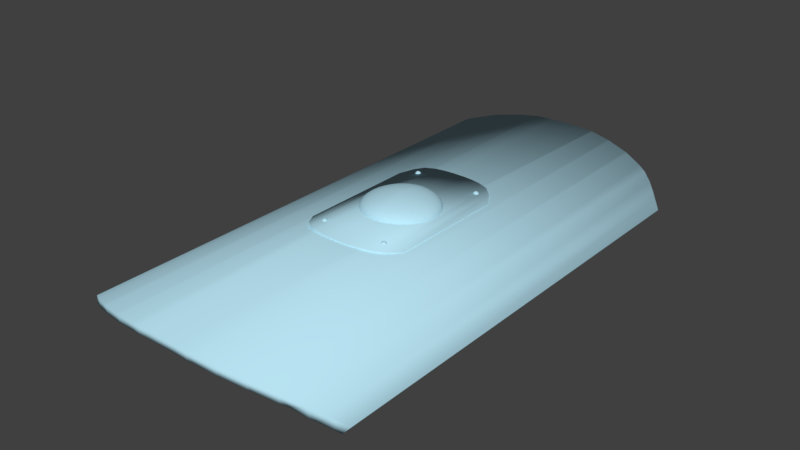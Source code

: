 # Source: Scutum.blend  (saved by Blender 2.77.0; exported with 4.5.12 LTS)
import bpy
from mathutils import Matrix  # noqa: F401  (used for matrix-valued properties, if any)

bpy.ops.wm.read_factory_settings(use_empty=True)
scene = bpy.context.scene
scene.name = 'Bouche'

# ---- collections
col_collection_1 = bpy.data.collections.new('Collection 1'); scene.collection.children.link(col_collection_1)

# ---- materials (node trees are filled in below, after node groups)
mat_weapon_shield_scutum = bpy.data.materials.new('Weapon_Shield_Scutum')
mat_weapon_shield_scutum.alpha_threshold = 0.0
mat_weapon_shield_scutum.use_transparent_shadow = False
mat_weapon_shield_scutum.diffuse_color = (0.4764, 0.7575, 0.8773, 1.0)
mat_weapon_shield_scutum.roughness = 0.5

# ---- material node trees

# ---- world
world_world = bpy.data.worlds.new('World'); scene.world = world_world
world_world.color = (0.05088, 0.05088, 0.05088)
world_world.use_sun_shadow = False
world_world.sun_shadow_jitter_overblur = 0.0
world_world.cycles.sampling_method = 'MANUAL'

# ---- meshes
me_bouche_023 = bpy.data.meshes.new('Bouche.023')
me_bouche_023.from_pydata([(-3.469, 4.358, 1.583), (-3.556, 4.358, 1.525), (-3.614, 4.358, 1.438), (-3.634, 4.358, 1.336), (-3.461, 4.397, 1.583), (-3.542, 4.43, 1.525), (-3.595, 4.452, 1.438), (-3.614, 4.46, 1.336), (-3.439, 4.43, 1.583), (-3.501, 4.491, 1.525), (-3.542, 4.532, 1.438), (-3.556, 4.547, 1.336), (-3.406, 4.452, 1.583), (-3.439, 4.532, 1.525), (-3.461, 4.586, 1.438), (-3.469, 4.605, 1.336), (-3.367, 4.46, 1.583), (-3.367, 4.547, 1.525), (-3.367, 4.605, 1.438), (-3.367, 4.625, 1.336), (-3.328, 4.452, 1.583), (-3.295, 4.532, 1.525), (-3.272, 4.586, 1.438), (-3.265, 4.605, 1.336), (-3.367, 4.358, 1.603), (-3.295, 4.43, 1.583), (-3.233, 4.491, 1.525), (-3.192, 4.532, 1.438), (-3.178, 4.547, 1.336), (-3.272, 4.397, 1.583), (-3.192, 4.43, 1.525), (-3.139, 4.452, 1.438), (-3.12, 4.46, 1.336), (-3.265, 4.358, 1.583), (-3.178, 4.358, 1.525), (-3.12, 4.358, 1.438), (-3.1, 4.358, 1.336), (-3.272, 4.319, 1.583), (-3.192, 4.285, 1.525), (-3.139, 4.263, 1.438), (-3.12, 4.256, 1.336), (-3.295, 4.285, 1.583), (-3.233, 4.224, 1.525), (-3.192, 4.183, 1.438), (-3.178, 4.169, 1.336), (-3.328, 4.263, 1.583), (-3.295, 4.183, 1.525), (-3.272, 4.13, 1.438), (-3.265, 4.111, 1.336), (-3.367, 4.256, 1.583), (-3.367, 4.169, 1.525), (-3.367, 4.111, 1.438), (-3.367, 4.091, 1.336), (-3.406, 4.263, 1.583), (-3.439, 4.183, 1.525), (-3.461, 4.13, 1.438), (-3.469, 4.111, 1.336), (-3.439, 4.285, 1.583), (-3.501, 4.224, 1.525), (-3.542, 4.183, 1.438), (-3.556, 4.169, 1.336), (-3.461, 4.319, 1.583), (-3.542, 4.285, 1.525), (-3.595, 4.263, 1.438), (-3.614, 4.256, 1.336), (2.52, 4.42, 1.583), (2.434, 4.42, 1.525), (2.376, 4.42, 1.438), (2.356, 4.42, 1.336), (2.528, 4.46, 1.583), (2.448, 4.493, 1.525), (2.395, 4.515, 1.438), (2.376, 4.523, 1.336), (2.55, 4.493, 1.583), (2.489, 4.554, 1.525), (2.448, 4.595, 1.438), (2.434, 4.609, 1.336), (2.584, 4.515, 1.583), (2.55, 4.595, 1.525), (2.528, 4.648, 1.438), (2.52, 4.667, 1.336), (2.623, 4.523, 1.583), (2.623, 4.609, 1.525), (2.623, 4.667, 1.438), (2.623, 4.688, 1.336), (2.662, 4.515, 1.583), (2.695, 4.595, 1.525), (2.717, 4.648, 1.438), (2.725, 4.667, 1.336), (2.623, 4.42, 1.603), (2.695, 4.493, 1.583), (2.756, 4.554, 1.525), (2.797, 4.595, 1.438), (2.812, 4.609, 1.336), (2.717, 4.46, 1.583), (2.797, 4.493, 1.525), (2.851, 4.515, 1.438), (2.87, 4.523, 1.336), (2.725, 4.42, 1.583), (2.812, 4.42, 1.525), (2.87, 4.42, 1.438), (2.89, 4.42, 1.336), (2.717, 4.381, 1.583), (2.797, 4.348, 1.525), (2.851, 4.326, 1.438), (2.87, 4.318, 1.336), (2.695, 4.348, 1.583), (2.756, 4.287, 1.525), (2.797, 4.246, 1.438), (2.812, 4.231, 1.336), (2.662, 4.326, 1.583), (2.695, 4.246, 1.525), (2.717, 4.192, 1.438), (2.725, 4.174, 1.336), (2.623, 4.318, 1.583), (2.623, 4.231, 1.525), (2.623, 4.174, 1.438), (2.623, 4.153, 1.336), (2.584, 4.326, 1.583), (2.55, 4.246, 1.525), (2.528, 4.192, 1.438), (2.52, 4.174, 1.336), (2.55, 4.348, 1.583), (2.489, 4.287, 1.525), (2.448, 4.246, 1.438), (2.434, 4.231, 1.336), (2.528, 4.381, 1.583), (2.448, 4.348, 1.525), (2.395, 4.326, 1.438), (2.376, 4.318, 1.336), (-1.115, 10.24, 2.714), (-1.759, 10.24, 2.614), (-2.353, 10.24, 2.468), (-2.873, 10.24, 2.284), (-3.3, 10.24, 2.07), (-3.618, 10.24, 1.831), (-3.813, 10.24, 1.577), (-3.879, 10.24, 1.314), (-1.102, 10.37, 2.714), (-1.734, 10.5, 2.614), (-2.316, 10.61, 2.468), (-2.827, 10.72, 2.284), (-3.245, 10.8, 2.07), (-3.557, 10.86, 1.831), (-3.748, 10.9, 1.577), (-3.813, 10.91, 1.314), (-1.064, 10.5, 2.714), (-1.659, 10.75, 2.615), (-2.207, 10.97, 2.471), (-2.688, 11.17, 2.288), (-3.083, 11.34, 2.074), (-3.376, 11.46, 1.837), (-3.557, 11.53, 1.583), (-3.618, 11.56, 1.32), (-1.002, 10.61, 2.716), (-1.537, 10.97, 2.619), (-2.031, 11.3, 2.478), (-2.464, 11.59, 2.298), (-2.819, 11.83, 2.087), (-3.083, 12.01, 1.851), (-3.245, 12.11, 1.599), (-3.3, 12.15, 1.337), (-0.9183, 10.72, 2.719), (-1.374, 11.17, 2.625), (-1.794, 11.59, 2.488), (-2.162, 11.96, 2.313), (-2.464, 12.26, 2.105), (-2.688, 12.49, 1.872), (-2.827, 12.62, 1.62), (-2.873, 12.67, 1.358), (-0.8168, 10.8, 2.722), (-1.175, 11.34, 2.633), (-1.505, 11.83, 2.501), (-1.794, 12.26, 2.329), (-2.031, 12.62, 2.125), (-2.207, 12.88, 1.894), (-2.316, 13.04, 1.643), (-2.353, 13.1, 1.382), (-0.7009, 10.86, 2.726), (-0.9475, 11.46, 2.642), (-1.175, 12.01, 2.514), (-1.374, 12.49, 2.347), (-1.537, 12.88, 2.145), (-1.659, 13.17, 1.915), (-1.734, 13.35, 1.665), (-1.759, 13.42, 1.404), (-0.5752, 10.9, 2.73), (-0.7009, 11.53, 2.65), (-0.8168, 12.11, 2.526), (-0.9183, 12.62, 2.362), (-1.002, 13.04, 2.162), (-1.064, 13.35, 1.933), (-1.102, 13.55, 1.683), (-1.115, 13.61, 1.422), (-0.4445, 10.91, 2.734), (-0.4445, 11.56, 2.658), (-0.4445, 12.15, 2.538), (-0.4445, 12.67, 2.375), (-0.4445, 13.1, 2.176), (-0.4445, 13.42, 1.946), (-0.4445, 13.61, 1.696), (-0.4445, 13.68, 1.434), (-0.3138, 10.9, 2.73), (-0.1881, 11.53, 2.65), (-0.07222, 12.11, 2.526), (0.02932, 12.62, 2.362), (0.1127, 13.04, 2.162), (0.1746, 13.35, 1.933), (0.2127, 13.55, 1.683), (0.2256, 13.61, 1.422), (-0.1881, 10.86, 2.726), (0.05851, 11.46, 2.642), (0.2858, 12.01, 2.514), (0.4849, 12.49, 2.347), (0.6484, 12.88, 2.145), (0.7699, 13.17, 1.915), (0.8447, 13.35, 1.665), (0.8699, 13.42, 1.404), (-0.07222, 10.8, 2.722), (0.2858, 11.34, 2.633), (0.6157, 11.83, 2.501), (0.9048, 12.26, 2.329), (1.142, 12.62, 2.125), (1.318, 12.88, 1.894), (1.427, 13.04, 1.643), (1.464, 13.1, 1.382), (0.02932, 10.72, 2.719), (0.4849, 11.17, 2.625), (0.9048, 11.59, 2.488), (1.273, 11.96, 2.313), (1.575, 12.26, 2.105), (1.799, 12.49, 1.872), (1.938, 12.62, 1.62), (1.984, 12.67, 1.358), (0.1127, 10.61, 2.716), (0.6484, 10.97, 2.619), (1.142, 11.3, 2.478), (1.575, 11.59, 2.298), (1.93, 11.83, 2.087), (2.194, 12.01, 1.851), (2.356, 12.11, 1.599), (2.411, 12.15, 1.337), (0.1746, 10.5, 2.714), (0.7699, 10.75, 2.615), (1.318, 10.97, 2.471), (1.799, 11.17, 2.288), (2.194, 11.34, 2.074), (2.487, 11.46, 1.837), (2.668, 11.53, 1.583), (2.729, 11.56, 1.32), (0.2127, 10.37, 2.714), (0.8447, 10.5, 2.614), (1.427, 10.61, 2.468), (1.938, 10.72, 2.284), (2.356, 10.8, 2.07), (2.668, 10.86, 1.831), (2.859, 10.9, 1.577), (2.924, 10.91, 1.314), (0.2256, 10.24, 2.714), (0.8699, 10.24, 2.614), (1.464, 10.24, 2.468), (1.984, 10.24, 2.284), (2.411, 10.24, 2.07), (2.729, 10.24, 1.831), (2.924, 10.24, 1.577), (2.99, 10.24, 1.314), (0.2127, 10.11, 2.714), (0.8447, 9.986, 2.614), (1.427, 9.87, 2.468), (1.938, 9.769, 2.284), (2.356, 9.685, 2.07), (2.668, 9.624, 1.831), (2.859, 9.585, 1.577), (2.924, 9.573, 1.314), (0.1746, 9.986, 2.714), (0.7699, 9.74, 2.615), (1.318, 9.512, 2.471), (1.799, 9.313, 2.288), (2.194, 9.15, 2.074), (2.487, 9.028, 1.837), (2.668, 8.953, 1.583), (2.729, 8.928, 1.32), (0.1127, 9.87, 2.716), (0.6484, 9.512, 2.619), (1.142, 9.182, 2.478), (1.575, 8.893, 2.298), (1.93, 8.656, 2.087), (2.194, 8.48, 1.851), (2.356, 8.371, 1.599), (2.411, 8.334, 1.337), (0.02932, 9.769, 2.719), (0.4849, 9.313, 2.625), (0.9048, 8.893, 2.488), (1.273, 8.525, 2.313), (1.575, 8.223, 2.105), (1.799, 7.999, 1.872), (1.938, 7.861, 1.62), (1.984, 7.814, 1.358), (-0.07222, 9.685, 2.722), (0.2858, 9.15, 2.633), (0.6157, 8.656, 2.501), (0.9048, 8.223, 2.329), (1.142, 7.868, 2.125), (1.318, 7.604, 1.894), (1.427, 7.442, 1.643), (1.464, 7.387, 1.382), (-0.1881, 9.624, 2.726), (0.05851, 9.028, 2.642), (0.2858, 8.48, 2.514), (0.4849, 7.999, 2.347), (0.6484, 7.604, 2.145), (0.7699, 7.311, 1.915), (0.8447, 7.13, 1.665), (0.8699, 7.069, 1.404), (-0.3138, 9.585, 2.73), (-0.1881, 8.953, 2.65), (-0.07222, 8.371, 2.526), (0.02932, 7.861, 2.362), (0.1127, 7.442, 2.162), (0.1746, 7.13, 1.933), (0.2127, 6.939, 1.683), (0.2256, 6.874, 1.422), (-0.4445, 9.573, 2.734), (-0.4445, 8.928, 2.658), (-0.4445, 8.334, 2.538), (-0.4445, 7.814, 2.375), (-0.4445, 7.387, 2.176), (-0.4445, 7.069, 1.946), (-0.4445, 6.874, 1.696), (-0.4445, 6.808, 1.434), (-0.5752, 9.585, 2.73), (-0.7009, 8.953, 2.65), (-0.8168, 8.371, 2.526), (-0.9183, 7.861, 2.362), (-1.002, 7.442, 2.162), (-1.064, 7.13, 1.933), (-1.102, 6.939, 1.683), (-1.115, 6.874, 1.422), (-0.7009, 9.624, 2.726), (-0.9475, 9.028, 2.642), (-1.175, 8.48, 2.514), (-1.374, 7.999, 2.347), (-1.537, 7.604, 2.145), (-1.659, 7.311, 1.915), (-1.734, 7.13, 1.665), (-1.759, 7.069, 1.404), (-0.8168, 9.685, 2.722), (-1.175, 9.15, 2.633), (-1.505, 8.656, 2.501), (-1.794, 8.223, 2.329), (-2.031, 7.868, 2.125), (-2.207, 7.604, 1.894), (-2.316, 7.442, 1.643), (-2.353, 7.387, 1.382), (-0.9183, 9.769, 2.719), (-1.374, 9.313, 2.625), (-1.794, 8.893, 2.488), (-2.162, 8.525, 2.313), (-2.464, 8.223, 2.105), (-2.688, 7.999, 1.872), (-2.827, 7.861, 1.62), (-2.873, 7.814, 1.358), (-1.002, 9.87, 2.716), (-1.537, 9.512, 2.619), (-2.031, 9.182, 2.478), (-2.464, 8.893, 2.298), (-2.819, 8.656, 2.087), (-3.083, 8.48, 1.851), (-3.245, 8.371, 1.599), (-3.3, 8.334, 1.337), (-0.4445, 10.24, 2.762), (-1.064, 9.986, 2.714), (-1.659, 9.74, 2.615), (-2.207, 9.512, 2.471), (-2.688, 9.313, 2.288), (-3.083, 9.15, 2.074), (-3.376, 9.028, 1.837), (-3.557, 8.953, 1.583), (-3.618, 8.928, 1.32), (-1.102, 10.11, 2.714), (-1.734, 9.986, 2.614), (-2.316, 9.87, 2.468), (-2.827, 9.769, 2.284), (-3.245, 9.685, 2.07), (-3.557, 9.624, 1.831), (-3.748, 9.585, 1.577), (-3.813, 9.573, 1.314), (-1.033, 2.477, 1.193), (-1.037, 2.432, 1.482), (-1.033, 17.96, 1.193), (-1.037, 18.01, 1.482), (0.1846, 2.477, 1.193), (0.1886, 2.432, 1.482), (0.1846, 17.96, 1.193), (0.1886, 18.01, 1.482), (-1.799, 2.495, 1.489), (-1.799, 17.94, 1.489), (0.9492, 2.495, 1.488), (0.9492, 17.94, 1.488), (-2.732, 2.679, 1.485), (-2.732, 17.76, 1.485), (1.882, 2.679, 1.489), (1.882, 17.76, 1.489), (-3.675, 2.974, 1.41), (-3.675, 17.47, 1.41), (2.826, 2.974, 1.422), (2.826, 17.47, 1.422), (-4.392, 3.618, 1.269), (-4.392, 16.82, 1.269), (3.544, 3.618, 1.288), (3.544, 16.82, 1.288), (-5.038, 4.761, 1.1), (-5.038, 15.68, 1.1), (4.302, 4.742, 1.1), (4.302, 15.7, 1.1), (0.9449, 17.9, 1.19), (0.9448, 2.54, 1.19), (1.876, 17.72, 1.18), (1.867, 2.721, 1.18), (2.791, 17.43, 1.1), (2.799, 3.023, 1.099), (3.495, 16.78, 0.9563), (3.499, 3.668, 0.955), (4.236, 15.65, 0.7589), (4.24, 4.784, 0.7582), (-1.799, 2.544, 1.191), (-1.79, 17.9, 1.192), (-2.719, 2.719, 1.173), (-2.716, 17.71, 1.176), (-3.645, 3.021, 1.082), (-3.649, 17.43, 1.086), (-4.327, 3.661, 0.9362), (-4.336, 16.78, 0.938), (-4.972, 4.754, 0.7609), (-4.969, 15.63, 0.7615), (2.646, 16.09, 1.583), (2.559, 16.09, 1.525), (2.501, 16.09, 1.438), (2.481, 16.09, 1.336), (2.653, 16.13, 1.583), (2.573, 16.17, 1.525), (2.52, 16.19, 1.438), (2.501, 16.2, 1.336), (2.676, 16.17, 1.583), (2.614, 16.23, 1.525), (2.573, 16.27, 1.438), (2.559, 16.28, 1.336), (2.709, 16.19, 1.583), (2.676, 16.27, 1.525), (2.653, 16.32, 1.438), (2.646, 16.34, 1.336), (2.748, 16.2, 1.583), (2.748, 16.28, 1.525), (2.748, 16.34, 1.438), (2.748, 16.36, 1.336), (2.787, 16.19, 1.583), (2.82, 16.27, 1.525), (2.842, 16.32, 1.438), (2.85, 16.34, 1.336), (2.748, 16.09, 1.603), (2.82, 16.17, 1.583), (2.882, 16.23, 1.525), (2.923, 16.27, 1.438), (2.937, 16.28, 1.336), (2.842, 16.13, 1.583), (2.923, 16.17, 1.525), (2.976, 16.19, 1.438), (2.995, 16.2, 1.336), (2.85, 16.09, 1.583), (2.937, 16.09, 1.525), (2.995, 16.09, 1.438), (3.015, 16.09, 1.336), (2.842, 16.06, 1.583), (2.923, 16.02, 1.525), (2.976, 16.0, 1.438), (2.995, 15.99, 1.336), (2.82, 16.02, 1.583), (2.882, 15.96, 1.525), (2.923, 15.92, 1.438), (2.937, 15.91, 1.336), (2.787, 16.0, 1.583), (2.82, 15.92, 1.525), (2.842, 15.87, 1.438), (2.85, 15.85, 1.336), (2.748, 15.99, 1.583), (2.748, 15.91, 1.525), (2.748, 15.85, 1.438), (2.748, 15.83, 1.336), (2.709, 16.0, 1.583), (2.676, 15.92, 1.525), (2.653, 15.87, 1.438), (2.646, 15.85, 1.336), (2.676, 16.02, 1.583), (2.614, 15.96, 1.525), (2.573, 15.92, 1.438), (2.559, 15.91, 1.336), (2.653, 16.06, 1.583), (2.573, 16.02, 1.525), (2.52, 16.0, 1.438), (2.501, 15.99, 1.336), (-3.48, 16.17, 1.583), (-3.566, 16.17, 1.525), (-3.624, 16.17, 1.438), (-3.645, 16.17, 1.336), (-3.472, 16.21, 1.583), (-3.552, 16.24, 1.525), (-3.605, 16.26, 1.438), (-3.624, 16.27, 1.336), (-3.45, 16.24, 1.583), (-3.511, 16.3, 1.525), (-3.552, 16.34, 1.438), (-3.566, 16.36, 1.336), (-3.417, 16.26, 1.583), (-3.45, 16.34, 1.525), (-3.472, 16.4, 1.438), (-3.48, 16.41, 1.336), (-3.377, 16.27, 1.583), (-3.377, 16.36, 1.525), (-3.377, 16.41, 1.438), (-3.377, 16.44, 1.336), (-3.338, 16.26, 1.583), (-3.305, 16.34, 1.525), (-3.283, 16.4, 1.438), (-3.275, 16.41, 1.336), (-3.377, 16.17, 1.603), (-3.305, 16.24, 1.583), (-3.244, 16.3, 1.525), (-3.203, 16.34, 1.438), (-3.188, 16.36, 1.336), (-3.283, 16.21, 1.583), (-3.203, 16.24, 1.525), (-3.149, 16.26, 1.438), (-3.131, 16.27, 1.336), (-3.275, 16.17, 1.583), (-3.188, 16.17, 1.525), (-3.131, 16.17, 1.438), (-3.11, 16.17, 1.336), (-3.283, 16.13, 1.583), (-3.203, 16.1, 1.525), (-3.149, 16.07, 1.438), (-3.131, 16.07, 1.336), (-3.305, 16.1, 1.583), (-3.244, 16.03, 1.525), (-3.203, 15.99, 1.438), (-3.188, 15.98, 1.336), (-3.338, 16.07, 1.583), (-3.305, 15.99, 1.525), (-3.283, 15.94, 1.438), (-3.275, 15.92, 1.336), (-3.377, 16.07, 1.583), (-3.377, 15.98, 1.525), (-3.377, 15.92, 1.438), (-3.377, 15.9, 1.336), (-3.417, 16.07, 1.583), (-3.45, 15.99, 1.525), (-3.472, 15.94, 1.438), (-3.48, 15.92, 1.336), (-3.45, 16.1, 1.583), (-3.511, 16.03, 1.525), (-3.552, 15.99, 1.438), (-3.566, 15.98, 1.336), (-3.472, 16.13, 1.583), (-3.552, 16.1, 1.525), (-3.605, 16.07, 1.438), (-3.624, 16.07, 1.336), (0.3906, 4.683, 0.4863), (0.3913, 5.076, 0.4885), (-0.3973, -0.9215, 0.1368), (-0.3646, -0.7055, -0.4113), (-0.404, -1.105, 0.4392), (-0.3585, -1.036, 0.01987), (-0.4171, -0.2442, -0.6162), (-0.3879, -0.3317, -0.7696), (0.263, -0.2247, -0.6179), (-0.4354, 0.3096, -0.8225), (-0.424, 0.1673, -1.201), (-0.4537, 1.855, -1.437), (-0.4484, 0.8742, -1.368), (-0.4573, 0.9473, -1.008), (0.2637, 1.863, -1.051), (0.2661, 2.76, -0.9464), (-0.4576, 4.383, -0.3829), (0.1726, 4.956, 0.42), (-0.4813, 3.933, -0.6021), (0.1694, 4.291, -0.2581), (0.1598, 4.592, 0.1516), (-0.4919, 3.424, -0.9041), (0.1622, 3.94, -0.6064), (0.1555, 3.506, -1.056), (-0.5263, 2.738, -0.9387), (-0.4802, 2.822, -1.426), (0.2323, -0.6916, -0.4127), (0.2837, -0.5897, -0.2847), (0.2235, 1.868, -1.462), (-0.4821, 4.715, 0.03967), (-0.4981, 4.593, 0.1562), (0.6013, -1.357, 0.8358), (0.5077, -1.011, 0.4557), (0.2739, -1.012, 0.4271), (0.1467, -2.693, 0.8363), (0.3008, -1.267, 0.3992), (0.5017, -1.37, 0.4628), (-0.3803, -1.337, 0.4316), (-0.6488, -1.381, 0.8504), (-0.1514, -2.699, 0.8391), (0.09153, -2.366, 0.4859), (-0.1534, -2.451, 0.4977), (-0.5727, -1.068, 0.4699), (-0.1692, 0.005845, 0.4751), (0.5957, -1.027, 0.8378), (-0.2095, 0.2855, 0.8503), (-0.6587, -1.053, 0.8508), (0.08826, 0.2916, 0.8473), (0.1084, 0.07798, 0.4914), (0.279, -0.9066, 0.1246), (-0.5858, -1.359, 0.4568), (-0.4026, -0.5992, -0.2735), (0.3071, 0.3314, -0.8037), (0.2853, 0.9631, -0.9887), (-0.4743, 1.849, -1.062), (-0.6922, 5.067, 0.5133), (-0.779, 5.031, 0.8706), (-0.3281, 6.141, 0.5214), (0.4768, 5.055, 0.8591), (-0.0733, 6.079, 0.5096), (-0.773, 4.7, 0.87), (-0.3282, 6.367, 0.8715), (-0.4585, 5.029, 0.4474), (-0.03047, 6.374, 0.8687), (-0.2708, 3.388, 0.8589), (0.4834, 4.726, 0.8582), (0.0288, 3.398, 0.8551), (-0.6967, 4.703, 0.4914), (-0.5092, 4.769, 0.4669), (-0.2207, 3.773, 0.5313), (0.04566, 3.706, 0.5282), (0.1557, 4.675, 0.4277), (-0.4768, 4.279, -0.2527), (0.1937, 3.435, -0.9076), (0.2327, -1.014, 0.01969), (0.221, -0.3034, -0.7584), (0.2454, 0.8939, -1.4), (0.2793, 0.1618, -1.263), (0.1951, 2.834, -1.407), (-0.4459, 3.496, -1.056), (0.1401, 4.707, 0.04624), (0.1392, 4.394, -0.3874), (0.1372, 4.025, -0.747), (-0.4504, 4.023, -0.7532), (-1.444, 34.45, 0.6859), (-2.428, -14.91, 0.6327), (-2.651, -14.9, 0.6207), (2.851, 34.45, 0.5922), (1.118, -14.91, 0.6859), (-5.217, 34.13, 0.2898), (-5.044, 34.18, 0.3154), (2.851, -14.82, 0.5922), (-7.249, -13.98, -0.07159), (4.891, 34.13, 0.2898), (-9.688, -12.9, -0.7933), (-9.688, 32.53, -0.7933), (7.06, 33.55, -0.09601), (6.923, -13.98, -0.07159), (-10.77, -12.26, -1.555), (-11.11, 31.57, -1.8), (-10.77, 31.89, -1.555), (8.855, 32.83, -0.6397), (-11.95, -11.19, -2.528), (-12.3, -10.86, -2.841), (-12.3, 30.49, -2.841), (-11.95, 30.82, -2.528), (10.44, 31.89, -1.555), (10.79, 31.57, -1.8), (10.79, -11.95, -1.8), (11.98, 30.49, -2.841), (11.62, -11.19, -2.528), (-3.182, 34.45, 1.247), (-3.185, 34.45, 1.247), (-3.185, -14.82, 1.247), (-2.651, -14.9, 1.276), (1.118, -14.91, 1.341), (-7.501, -13.87, 0.5188), (4.718, -14.55, 0.9802), (4.938, -14.49, 0.9486), (4.718, 34.18, 0.9802), (-9.181, -13.2, 0.02073), (6.923, -13.98, 0.5673), (6.923, 33.6, 0.5673), (8.855, -13.2, 0.02073), (9.646, -12.74, -0.2137), (9.646, 32.36, -0.2137), (-12.71, 30.11, -2.344), (-12.71, -10.49, -2.344), (-11.95, -11.19, -1.673), (10.44, -12.26, -0.7692), (11.17, 31.23, -1.277), (12.39, 30.11, -2.344), (11.62, 30.82, -1.673), (-1.444, 34.45, 1.341), (-3.177, 34.45, 0.5922), (-3.182, 34.45, 1.031), (-1.444, -14.91, 1.341), (-2.428, -14.91, 1.288), (1.118, 34.45, 1.341), (1.118, 34.45, 0.6859), (-1.444, -14.91, 0.6859), (-3.177, -14.82, 0.5922), (-3.182, 34.45, 0.5914), (-5.044, 34.18, 0.9802), (-5.264, 34.12, 0.9486), (-5.264, -14.49, 0.9486), (-5.044, -14.55, 0.9802), (2.857, 34.45, 1.031), (2.857, 34.45, 1.247), (-5.044, -14.55, 0.3154), (-5.217, -14.5, 0.2898), (2.102, -14.91, 1.288), (2.325, -14.9, 1.276), (2.859, -14.82, 1.247), (2.859, 34.45, 1.247), (-7.249, 33.6, 0.5673), (-7.501, 33.5, 0.5188), (-7.249, -13.98, 0.5673), (2.857, 34.45, 0.5914), (2.325, -14.9, 0.6207), (2.102, -14.91, 0.6327), (-7.386, -13.92, -0.09601), (-7.386, 33.55, -0.09601), (-7.249, 33.6, -0.07158), (4.938, 34.12, 0.9486), (-9.181, 32.83, 0.02073), (-9.972, 32.36, -0.2137), (-9.972, -12.74, -0.2137), (4.718, 34.18, 0.3154), (4.891, -14.5, 0.2898), (4.718, -14.55, 0.3154), (-9.181, -13.2, -0.6397), (-9.181, 32.83, -0.6397), (7.175, -13.87, 0.5188), (7.175, 33.5, 0.5188), (-10.77, 31.89, -0.7692), (-11.49, 31.23, -1.277), (-11.49, -11.6, -1.277), (-10.77, -12.26, -0.7692), (6.923, 33.6, -0.07159), (7.06, -13.92, -0.09601), (-11.11, -11.95, -1.8), (8.855, 32.83, 0.02073), (-11.95, 30.82, -1.673), (9.362, 32.53, -0.7933), (9.362, -12.9, -0.7933), (8.855, -13.2, -0.6397), (11.17, -11.6, -1.277), (10.44, 31.89, -0.7692), (10.44, -12.26, -1.555), (11.62, -11.19, -1.673), (12.39, -10.49, -2.344), (11.62, 30.82, -2.528), (11.98, -10.86, -2.841)], [], [(2, 1, 5, 6), (0, 24, 4), (3, 2, 6, 7), (1, 0, 4, 5), (7, 6, 10, 11), (5, 4, 8, 9), (6, 5, 9, 10), (4, 24, 8), (10, 9, 13, 14), (8, 24, 12), (11, 10, 14, 15), (9, 8, 12, 13), (14, 13, 17, 18), (12, 24, 16), (15, 14, 18, 19), (13, 12, 16, 17), (19, 18, 22, 23), (17, 16, 20, 21), (18, 17, 21, 22), (16, 24, 20), (23, 22, 27, 28), (21, 20, 25, 26), (22, 21, 26, 27), (20, 24, 25), (27, 26, 30, 31), (25, 24, 29), (28, 27, 31, 32), (26, 25, 29, 30), (31, 30, 34, 35), (29, 24, 33), (32, 31, 35, 36), (30, 29, 33, 34), (36, 35, 39, 40), (34, 33, 37, 38), (35, 34, 38, 39), (33, 24, 37), (38, 37, 41, 42), (39, 38, 42, 43), (37, 24, 41), (40, 39, 43, 44), (43, 42, 46, 47), (41, 24, 45), (44, 43, 47, 48), (42, 41, 45, 46), (45, 24, 49), (48, 47, 51, 52), (46, 45, 49, 50), (47, 46, 50, 51), (52, 51, 55, 56), (50, 49, 53, 54), (51, 50, 54, 55), (49, 24, 53), (55, 54, 58, 59), (53, 24, 57), (56, 55, 59, 60), (54, 53, 57, 58), (59, 58, 62, 63), (57, 24, 61), (60, 59, 63, 64), (58, 57, 61, 62), (64, 63, 2, 3), (62, 61, 0, 1), (63, 62, 1, 2), (61, 24, 0), (67, 66, 70, 71), (65, 89, 69), (68, 67, 71, 72), (66, 65, 69, 70), (72, 71, 75, 76), (70, 69, 73, 74), (71, 70, 74, 75), (69, 89, 73), (75, 74, 78, 79), (73, 89, 77), (76, 75, 79, 80), (74, 73, 77, 78), (79, 78, 82, 83), (77, 89, 81), (80, 79, 83, 84), (78, 77, 81, 82), (84, 83, 87, 88), (82, 81, 85, 86), (83, 82, 86, 87), (81, 89, 85), (88, 87, 92, 93), (86, 85, 90, 91), (87, 86, 91, 92), (85, 89, 90), (92, 91, 95, 96), (90, 89, 94), (93, 92, 96, 97), (91, 90, 94, 95), (96, 95, 99, 100), (94, 89, 98), (97, 96, 100, 101), (95, 94, 98, 99), (101, 100, 104, 105), (99, 98, 102, 103), (100, 99, 103, 104), (98, 89, 102), (103, 102, 106, 107), (104, 103, 107, 108), (102, 89, 106), (105, 104, 108, 109), (108, 107, 111, 112), (106, 89, 110), (109, 108, 112, 113), (107, 106, 110, 111), (110, 89, 114), (113, 112, 116, 117), (111, 110, 114, 115), (112, 111, 115, 116), (117, 116, 120, 121), (115, 114, 118, 119), (116, 115, 119, 120), (114, 89, 118), (120, 119, 123, 124), (118, 89, 122), (121, 120, 124, 125), (119, 118, 122, 123), (124, 123, 127, 128), (122, 89, 126), (125, 124, 128, 129), (123, 122, 126, 127), (129, 128, 67, 68), (127, 126, 65, 66), (128, 127, 66, 67), (126, 89, 65), (136, 135, 143, 144), (137, 136, 144, 145), (130, 370, 138), (131, 130, 138, 139), (132, 131, 139, 140), (133, 132, 140, 141), (134, 133, 141, 142), (135, 134, 142, 143), (143, 142, 150, 151), (144, 143, 151, 152), (145, 144, 152, 153), (138, 370, 146), (139, 138, 146, 147), (140, 139, 147, 148), (141, 140, 148, 149), (142, 141, 149, 150), (147, 146, 154, 155), (148, 147, 155, 156), (149, 148, 156, 157), (150, 149, 157, 158), (151, 150, 158, 159), (152, 151, 159, 160), (153, 152, 160, 161), (146, 370, 154), (159, 158, 166, 167), (160, 159, 167, 168), (161, 160, 168, 169), (154, 370, 162), (155, 154, 162, 163), (156, 155, 163, 164), (157, 156, 164, 165), (158, 157, 165, 166), (164, 163, 171, 172), (165, 164, 172, 173), (166, 165, 173, 174), (167, 166, 174, 175), (168, 167, 175, 176), (169, 168, 176, 177), (162, 370, 170), (163, 162, 170, 171), (176, 175, 183, 184), (177, 176, 184, 185), (170, 370, 178), (171, 170, 178, 179), (172, 171, 179, 180), (173, 172, 180, 181), (174, 173, 181, 182), (175, 174, 182, 183), (181, 180, 188, 189), (182, 181, 189, 190), (183, 182, 190, 191), (184, 183, 191, 192), (185, 184, 192, 193), (178, 370, 186), (179, 178, 186, 187), (180, 179, 187, 188), (193, 192, 200, 201), (186, 370, 194), (187, 186, 194, 195), (188, 187, 195, 196), (189, 188, 196, 197), (190, 189, 197, 198), (191, 190, 198, 199), (192, 191, 199, 200), (197, 196, 204, 205), (198, 197, 205, 206), (199, 198, 206, 207), (200, 199, 207, 208), (201, 200, 208, 209), (194, 370, 202), (195, 194, 202, 203), (196, 195, 203, 204), (209, 208, 216, 217), (202, 370, 210), (203, 202, 210, 211), (204, 203, 211, 212), (205, 204, 212, 213), (206, 205, 213, 214), (207, 206, 214, 215), (208, 207, 215, 216), (214, 213, 221, 222), (215, 214, 222, 223), (216, 215, 223, 224), (217, 216, 224, 225), (210, 370, 218), (211, 210, 218, 219), (212, 211, 219, 220), (213, 212, 220, 221), (218, 370, 226), (219, 218, 226, 227), (220, 219, 227, 228), (221, 220, 228, 229), (222, 221, 229, 230), (223, 222, 230, 231), (224, 223, 231, 232), (225, 224, 232, 233), (230, 229, 237, 238), (231, 230, 238, 239), (232, 231, 239, 240), (233, 232, 240, 241), (226, 370, 234), (227, 226, 234, 235), (228, 227, 235, 236), (229, 228, 236, 237), (235, 234, 242, 243), (236, 235, 243, 244), (237, 236, 244, 245), (238, 237, 245, 246), (239, 238, 246, 247), (240, 239, 247, 248), (241, 240, 248, 249), (234, 370, 242), (247, 246, 254, 255), (248, 247, 255, 256), (249, 248, 256, 257), (242, 370, 250), (243, 242, 250, 251), (244, 243, 251, 252), (245, 244, 252, 253), (246, 245, 253, 254), (252, 251, 259, 260), (253, 252, 260, 261), (254, 253, 261, 262), (255, 254, 262, 263), (256, 255, 263, 264), (257, 256, 264, 265), (250, 370, 258), (251, 250, 258, 259), (264, 263, 271, 272), (265, 264, 272, 273), (258, 370, 266), (259, 258, 266, 267), (260, 259, 267, 268), (261, 260, 268, 269), (262, 261, 269, 270), (263, 262, 270, 271), (268, 267, 275, 276), (269, 268, 276, 277), (270, 269, 277, 278), (271, 270, 278, 279), (272, 271, 279, 280), (273, 272, 280, 281), (266, 370, 274), (267, 266, 274, 275), (280, 279, 287, 288), (281, 280, 288, 289), (274, 370, 282), (275, 274, 282, 283), (276, 275, 283, 284), (277, 276, 284, 285), (278, 277, 285, 286), (279, 278, 286, 287), (285, 284, 292, 293), (286, 285, 293, 294), (287, 286, 294, 295), (288, 287, 295, 296), (289, 288, 296, 297), (282, 370, 290), (283, 282, 290, 291), (284, 283, 291, 292), (297, 296, 304, 305), (290, 370, 298), (291, 290, 298, 299), (292, 291, 299, 300), (293, 292, 300, 301), (294, 293, 301, 302), (295, 294, 302, 303), (296, 295, 303, 304), (301, 300, 308, 309), (302, 301, 309, 310), (303, 302, 310, 311), (304, 303, 311, 312), (305, 304, 312, 313), (298, 370, 306), (299, 298, 306, 307), (300, 299, 307, 308), (313, 312, 320, 321), (306, 370, 314), (307, 306, 314, 315), (308, 307, 315, 316), (309, 308, 316, 317), (310, 309, 317, 318), (311, 310, 318, 319), (312, 311, 319, 320), (318, 317, 325, 326), (319, 318, 326, 327), (320, 319, 327, 328), (321, 320, 328, 329), (314, 370, 322), (315, 314, 322, 323), (316, 315, 323, 324), (317, 316, 324, 325), (323, 322, 330, 331), (324, 323, 331, 332), (325, 324, 332, 333), (326, 325, 333, 334), (327, 326, 334, 335), (328, 327, 335, 336), (329, 328, 336, 337), (322, 370, 330), (335, 334, 342, 343), (336, 335, 343, 344), (337, 336, 344, 345), (330, 370, 338), (331, 330, 338, 339), (332, 331, 339, 340), (333, 332, 340, 341), (334, 333, 341, 342), (339, 338, 346, 347), (340, 339, 347, 348), (341, 340, 348, 349), (342, 341, 349, 350), (343, 342, 350, 351), (344, 343, 351, 352), (345, 344, 352, 353), (338, 370, 346), (351, 350, 358, 359), (352, 351, 359, 360), (353, 352, 360, 361), (346, 370, 354), (347, 346, 354, 355), (348, 347, 355, 356), (349, 348, 356, 357), (350, 349, 357, 358), (356, 355, 363, 364), (357, 356, 364, 365), (358, 357, 365, 366), (359, 358, 366, 367), (360, 359, 367, 368), (361, 360, 368, 369), (354, 370, 362), (355, 354, 362, 363), (368, 367, 376, 377), (369, 368, 377, 378), (362, 370, 371), (363, 362, 371, 372), (364, 363, 372, 373), (365, 364, 373, 374), (366, 365, 374, 375), (367, 366, 375, 376), (373, 372, 380, 381), (374, 373, 381, 382), (375, 374, 382, 383), (376, 375, 383, 384), (377, 376, 384, 385), (378, 377, 385, 386), (371, 370, 379), (372, 371, 379, 380), (385, 384, 135, 136), (386, 385, 136, 137), (379, 370, 130), (380, 379, 130, 131), (381, 380, 131, 132), (382, 381, 132, 133), (383, 382, 133, 134), (384, 383, 134, 135), (390, 394, 393, 389), (392, 388, 387, 391), (392, 394, 390, 388), (394, 392, 397, 398), (388, 390, 396, 395), (398, 397, 401, 402), (395, 396, 400, 399), (402, 401, 405, 406), (399, 400, 404, 403), (406, 405, 409, 410), (403, 404, 408, 407), (410, 409, 413, 414), (407, 408, 412, 411), (397, 416, 418, 401), (393, 394, 398, 415), (392, 391, 416, 397), (415, 398, 402, 417), (401, 418, 420, 405), (417, 402, 406, 419), (409, 422, 424, 413), (405, 420, 422, 409), (419, 406, 410, 421), (414, 413, 424, 423), (421, 410, 414, 423), (396, 426, 428, 400), (390, 389, 426, 396), (387, 388, 395, 425), (425, 395, 399, 427), (404, 430, 432, 408), (400, 428, 430, 404), (427, 399, 403, 429), (431, 407, 411, 433), (429, 403, 407, 431), (411, 412, 434, 433), (408, 432, 434, 412), (437, 436, 440, 441), (435, 459, 439), (438, 437, 441, 442), (436, 435, 439, 440), (442, 441, 445, 446), (440, 439, 443, 444), (441, 440, 444, 445), (439, 459, 443), (445, 444, 448, 449), (443, 459, 447), (446, 445, 449, 450), (444, 443, 447, 448), (449, 448, 452, 453), (447, 459, 451), (450, 449, 453, 454), (448, 447, 451, 452), (454, 453, 457, 458), (452, 451, 455, 456), (453, 452, 456, 457), (451, 459, 455), (458, 457, 462, 463), (456, 455, 460, 461), (457, 456, 461, 462), (455, 459, 460), (462, 461, 465, 466), (460, 459, 464), (463, 462, 466, 467), (461, 460, 464, 465), (466, 465, 469, 470), (464, 459, 468), (467, 466, 470, 471), (465, 464, 468, 469), (471, 470, 474, 475), (469, 468, 472, 473), (470, 469, 473, 474), (468, 459, 472), (473, 472, 476, 477), (474, 473, 477, 478), (472, 459, 476), (475, 474, 478, 479), (478, 477, 481, 482), (476, 459, 480), (479, 478, 482, 483), (477, 476, 480, 481), (480, 459, 484), (483, 482, 486, 487), (481, 480, 484, 485), (482, 481, 485, 486), (487, 486, 490, 491), (485, 484, 488, 489), (486, 485, 489, 490), (484, 459, 488), (490, 489, 493, 494), (488, 459, 492), (491, 490, 494, 495), (489, 488, 492, 493), (494, 493, 497, 498), (492, 459, 496), (495, 494, 498, 499), (493, 492, 496, 497), (499, 498, 437, 438), (497, 496, 435, 436), (498, 497, 436, 437), (496, 459, 435), (502, 501, 505, 506), (500, 524, 504), (503, 502, 506, 507), (501, 500, 504, 505), (507, 506, 510, 511), (505, 504, 508, 509), (506, 505, 509, 510), (504, 524, 508), (510, 509, 513, 514), (508, 524, 512), (511, 510, 514, 515), (509, 508, 512, 513), (514, 513, 517, 518), (512, 524, 516), (515, 514, 518, 519), (513, 512, 516, 517), (519, 518, 522, 523), (517, 516, 520, 521), (518, 517, 521, 522), (516, 524, 520), (523, 522, 527, 528), (521, 520, 525, 526), (522, 521, 526, 527), (520, 524, 525), (527, 526, 530, 531), (525, 524, 529), (528, 527, 531, 532), (526, 525, 529, 530), (531, 530, 534, 535), (529, 524, 533), (532, 531, 535, 536), (530, 529, 533, 534), (536, 535, 539, 540), (534, 533, 537, 538), (535, 534, 538, 539), (533, 524, 537), (538, 537, 541, 542), (539, 538, 542, 543), (537, 524, 541), (540, 539, 543, 544), (543, 542, 546, 547), (541, 524, 545), (544, 543, 547, 548), (542, 541, 545, 546), (545, 524, 549), (548, 547, 551, 552), (546, 545, 549, 550), (547, 546, 550, 551), (552, 551, 555, 556), (550, 549, 553, 554), (551, 550, 554, 555), (549, 524, 553), (555, 554, 558, 559), (553, 524, 557), (556, 555, 559, 560), (554, 553, 557, 558), (559, 558, 562, 563), (557, 524, 561), (560, 559, 563, 564), (558, 557, 561, 562), (564, 563, 502, 503), (562, 561, 500, 501), (563, 562, 501, 502), (561, 524, 500), (604, 606, 605), (623, 565, 566), (567, 568, 570), (591, 640, 573), (612, 613, 608), (598, 600, 614), (567, 570, 569), (569, 570, 602), (614, 639, 592), (616, 568, 567), (616, 572, 568), (592, 591, 573), (571, 572, 616), (571, 575, 572), (573, 640, 617), (574, 575, 571), (574, 577, 575), (617, 642, 618), (578, 577, 574), (578, 576, 577), (618, 641, 579), (619, 576, 578), (579, 643, 580), (580, 588, 638), (633, 594, 595), (595, 581, 637), (585, 582, 636), (585, 645, 582), (637, 648, 583), (584, 645, 585), (584, 646, 645), (583, 644, 586), (587, 646, 584), (587, 647, 646), (586, 590, 589), (586, 644, 590), (638, 647, 587), (638, 588, 647), (589, 576, 619), (589, 590, 576), (600, 639, 614), (639, 591, 592), (640, 642, 617), (642, 641, 618), (641, 593, 579), (593, 643, 579), (643, 588, 580), (627, 594, 633), (594, 581, 595), (581, 648, 637), (648, 644, 583), (601, 596, 599), (601, 597, 596), (601, 598, 597), (601, 600, 598), (599, 605, 601), (599, 604, 605), (605, 600, 601), (605, 602, 600), (596, 597, 609), (604, 603, 606), (606, 615, 605), (606, 603, 615), (615, 603, 611), (615, 602, 605), (611, 607, 615), (611, 610, 607), (607, 569, 615), (607, 610, 608), (608, 569, 607), (608, 610, 612), (612, 609, 613), (613, 597, 608), (609, 597, 613), (597, 598, 608), (598, 569, 608), (598, 614, 567), (567, 569, 598), (569, 602, 615), (614, 616, 567), (614, 592, 616), (592, 571, 616), (592, 573, 571), (573, 574, 571), (573, 617, 574), (617, 578, 574), (617, 618, 578), (618, 619, 578), (618, 579, 619), (579, 580, 619), (580, 589, 619), (620, 625, 621), (620, 632, 625), (620, 633, 632), (620, 627, 633), (621, 622, 620), (621, 626, 622), (622, 624, 620), (625, 632, 629), (626, 624, 622), (626, 628, 624), (624, 627, 620), (624, 582, 627), (628, 566, 624), (628, 623, 566), (566, 582, 624), (623, 630, 565), (565, 636, 566), (565, 635, 634), (634, 631, 629), (634, 636, 565), (634, 635, 631), (629, 632, 634), (632, 633, 634), (631, 635, 630), (633, 636, 634), (595, 636, 633), (595, 585, 636), (595, 637, 585), (636, 582, 566), (630, 635, 565), (637, 584, 585), (637, 583, 584), (583, 587, 584), (583, 586, 587), (586, 638, 587), (586, 589, 638), (638, 589, 580), (602, 639, 600), (602, 570, 639), (570, 591, 639), (570, 568, 591), (568, 640, 591), (568, 572, 640), (572, 642, 640), (572, 575, 642), (575, 641, 642), (575, 577, 641), (577, 593, 641), (577, 576, 593), (593, 590, 643), (576, 590, 593), (643, 644, 588), (590, 644, 643), (627, 645, 594), (582, 645, 627), (645, 646, 594), (646, 581, 594), (646, 647, 581), (647, 648, 581), (647, 588, 648), (588, 644, 648), (649, 705, 650, 651, 706, 699), (705, 649, 704, 653), (699, 706, 714, 715, 654, 655, 707), (653, 704, 652, 656, 724, 725), (654, 715, 657, 726, 727, 728), (656, 652, 723, 733, 658, 734, 735), (727, 726, 736, 659, 660, 737), (734, 658, 744, 661, 745, 662), (660, 659, 663, 746, 664, 665), (745, 661, 666, 749, 750, 751), (664, 746, 667, 668, 669, 670), (750, 749, 671, 672, 673, 754), (673, 672, 757, 674, 758, 675), (701, 698, 676, 677, 678, 679, 702), (680, 703, 698, 701), (678, 677, 708, 709, 710, 711), (703, 680, 716, 717, 718, 719, 713), (710, 709, 720, 721, 681, 722), (719, 718, 682, 683, 729, 684), (681, 721, 730, 731, 732, 685), (729, 683, 686, 738, 739, 687), (732, 731, 740, 741, 742, 743), (739, 738, 688, 689, 690, 747), (742, 741, 748, 691, 692, 693), (690, 689, 694, 752, 695, 753), (695, 752, 755, 756, 696, 697), (676, 698, 649, 699, 700), (698, 703, 704, 649), (700, 699, 707), (650, 705, 701, 702), (712, 652, 704, 703, 713), (680, 701, 705, 653), (723, 652, 712), (716, 680, 653, 725), (692, 691, 669, 668), (696, 756, 758, 674), (684, 733, 723, 712, 713, 719), (733, 684, 729, 687, 744, 658), (744, 687, 739, 747, 666, 661), (666, 747, 690, 753, 671, 749), (671, 753, 695, 697, 757, 672), (757, 697, 696, 674), (755, 675, 758, 756), (675, 755, 752, 694, 754, 673), (754, 694, 689, 688, 751, 750), (751, 688, 738, 686, 662, 745), (662, 686, 683, 682, 735, 734), (735, 682, 718, 717, 724, 656), (724, 717, 716, 725), (679, 651, 650, 702), (651, 679, 678, 711, 714, 706), (714, 711, 710, 722, 657, 715), (657, 722, 681, 685, 736, 726), (736, 685, 732, 743, 663, 659), (663, 743, 742, 693, 667, 746), (667, 693, 692, 668), (748, 670, 669, 691), (670, 748, 741, 740, 665, 664), (665, 740, 731, 730, 737, 660), (737, 730, 721, 720, 728, 727), (728, 720, 709, 708, 655, 654), (655, 708, 677, 676, 700, 707)])
me_bouche_023.polygons.foreach_set('use_smooth', [True] * 761)
_uv = me_bouche_023.uv_layers.new(name='UVMap')
_uv.uv.foreach_set('vector', [0.755, 0.3466, 0.7592, 0.3224, 0.7755, 0.3218, 0.7803, 0.3461, 0.763, 0.3012, 0.7663, 0.2814, 0.7708, 0.3011, 0.7489, 0.3785, 0.755, 0.3466, 0.7803, 0.3461, 0.7865, 0.3785, 0.7592, 0.3224, 0.763, 0.3012, 0.7708, 0.3011, 0.7755, 0.3218, 0.7865, 0.3785, 0.7803, 0.3461, 0.8039, 0.336, 0.822, 0.3642, 0.7755, 0.3218, 0.7708, 0.3011, 0.778, 0.2978, 0.7901, 0.3151, 0.7803, 0.3461, 0.7755, 0.3218, 0.7901, 0.3151, 0.8039, 0.336, 0.7708, 0.3011, 0.7663, 0.2814, 0.778, 0.2978, 0.8039, 0.336, 0.7901, 0.3151, 0.8011, 0.3034, 0.822, 0.3175, 0.778, 0.2978, 0.7663, 0.2814, 0.7833, 0.2921, 0.822, 0.3642, 0.8039, 0.336, 0.822, 0.3175, 0.8501, 0.337, 0.7901, 0.3151, 0.778, 0.2978, 0.7833, 0.2921, 0.8011, 0.3034, 0.822, 0.3175, 0.8011, 0.3034, 0.8066, 0.2884, 0.8317, 0.2931, 0.7833, 0.2921, 0.7663, 0.2814, 0.786, 0.2848, 0.8501, 0.337, 0.822, 0.3175, 0.8317, 0.2931, 0.8659, 0.3003, 0.8011, 0.3034, 0.7833, 0.2921, 0.786, 0.2848, 0.8066, 0.2884, 0.8659, 0.3003, 0.8317, 0.2931, 0.8307, 0.2671, 0.866, 0.2593, 0.8066, 0.2884, 0.786, 0.2848, 0.786, 0.2769, 0.8068, 0.2723, 0.8317, 0.2931, 0.8066, 0.2884, 0.8068, 0.2723, 0.8307, 0.2671, 0.786, 0.2848, 0.7663, 0.2814, 0.786, 0.2769, 0.866, 0.2593, 0.8307, 0.2671, 0.8208, 0.2435, 0.8479, 0.2232, 0.8068, 0.2723, 0.786, 0.2769, 0.7827, 0.2698, 0.8, 0.2576, 0.8307, 0.2671, 0.8068, 0.2723, 0.8, 0.2576, 0.8208, 0.2435, 0.786, 0.2769, 0.7663, 0.2814, 0.7827, 0.2698, 0.8208, 0.2435, 0.8, 0.2576, 0.7881, 0.2465, 0.8022, 0.2253, 0.7827, 0.2698, 0.7663, 0.2814, 0.7769, 0.2645, 0.8479, 0.2232, 0.8208, 0.2435, 0.8022, 0.2253, 0.8191, 0.1982, 0.8, 0.2576, 0.7827, 0.2698, 0.7769, 0.2645, 0.7881, 0.2465, 0.8022, 0.2253, 0.7881, 0.2465, 0.773, 0.2409, 0.778, 0.2163, 0.7769, 0.2645, 0.7663, 0.2814, 0.7697, 0.2617, 0.8191, 0.1982, 0.8022, 0.2253, 0.778, 0.2163, 0.7844, 0.184, 0.7881, 0.2465, 0.7769, 0.2645, 0.7697, 0.2617, 0.773, 0.2409, 0.7844, 0.184, 0.778, 0.2163, 0.7522, 0.2167, 0.746, 0.1838, 0.773, 0.2409, 0.7697, 0.2617, 0.7619, 0.2618, 0.7571, 0.2414, 0.778, 0.2163, 0.773, 0.2409, 0.7571, 0.2414, 0.7522, 0.2167, 0.7697, 0.2617, 0.7663, 0.2814, 0.7619, 0.2618, 0.7571, 0.2414, 0.7619, 0.2618, 0.7546, 0.2649, 0.7427, 0.248, 0.7522, 0.2167, 0.7571, 0.2414, 0.7427, 0.248, 0.7283, 0.227, 0.7619, 0.2618, 0.7663, 0.2814, 0.7546, 0.2649, 0.746, 0.1838, 0.7522, 0.2167, 0.7283, 0.227, 0.7098, 0.1985, 0.7283, 0.227, 0.7427, 0.248, 0.7313, 0.2593, 0.7102, 0.2457, 0.7546, 0.2649, 0.7663, 0.2814, 0.7493, 0.2707, 0.7098, 0.1985, 0.7283, 0.227, 0.7102, 0.2457, 0.6817, 0.2263, 0.7427, 0.248, 0.7546, 0.2649, 0.7493, 0.2707, 0.7313, 0.2593, 0.7493, 0.2707, 0.7663, 0.2814, 0.7466, 0.2781, 0.6817, 0.2263, 0.7102, 0.2457, 0.7008, 0.2702, 0.6663, 0.2633, 0.7313, 0.2593, 0.7493, 0.2707, 0.7466, 0.2781, 0.7259, 0.2745, 0.7102, 0.2457, 0.7313, 0.2593, 0.7259, 0.2745, 0.7008, 0.2702, 0.6663, 0.2633, 0.7008, 0.2702, 0.702, 0.2962, 0.6666, 0.3045, 0.7259, 0.2745, 0.7466, 0.2781, 0.7467, 0.2859, 0.7259, 0.2907, 0.7008, 0.2702, 0.7259, 0.2745, 0.7259, 0.2907, 0.702, 0.2962, 0.7466, 0.2781, 0.7663, 0.2814, 0.7467, 0.2859, 0.702, 0.2962, 0.7259, 0.2907, 0.7328, 0.3052, 0.7122, 0.32, 0.7467, 0.2859, 0.7663, 0.2814, 0.7498, 0.2931, 0.6666, 0.3045, 0.702, 0.2962, 0.7122, 0.32, 0.6854, 0.3406, 0.7259, 0.2907, 0.7467, 0.2859, 0.7498, 0.2931, 0.7328, 0.3052, 0.7122, 0.32, 0.7328, 0.3052, 0.7442, 0.3163, 0.731, 0.3379, 0.7498, 0.2931, 0.7663, 0.2814, 0.7556, 0.2985, 0.6854, 0.3406, 0.7122, 0.32, 0.731, 0.3379, 0.7145, 0.3651, 0.7328, 0.3052, 0.7498, 0.2931, 0.7556, 0.2985, 0.7442, 0.3163, 0.7145, 0.3651, 0.731, 0.3379, 0.755, 0.3466, 0.7489, 0.3785, 0.7442, 0.3163, 0.7556, 0.2985, 0.763, 0.3012, 0.7592, 0.3224, 0.731, 0.3379, 0.7442, 0.3163, 0.7592, 0.3224, 0.755, 0.3466, 0.7556, 0.2985, 0.7663, 0.2814, 0.763, 0.3012, 0.8051, 0.3339, 0.791, 0.3136, 0.8018, 0.3018, 0.8226, 0.3153, 0.7787, 0.2963, 0.7675, 0.2799, 0.7842, 0.2907, 0.8257, 0.3606, 0.8051, 0.3339, 0.8226, 0.3153, 0.8506, 0.3317, 0.791, 0.3136, 0.7787, 0.2963, 0.7842, 0.2907, 0.8018, 0.3018, 0.8506, 0.3317, 0.8226, 0.3153, 0.832, 0.2916, 0.8626, 0.2968, 0.8018, 0.3018, 0.7842, 0.2907, 0.7871, 0.2835, 0.8073, 0.2872, 0.8226, 0.3153, 0.8018, 0.3018, 0.8073, 0.2872, 0.832, 0.2916, 0.7842, 0.2907, 0.7675, 0.2799, 0.7871, 0.2835, 0.832, 0.2916, 0.8073, 0.2872, 0.8073, 0.2715, 0.8312, 0.2663, 0.7871, 0.2835, 0.7675, 0.2799, 0.7869, 0.2758, 0.8626, 0.2968, 0.832, 0.2916, 0.8312, 0.2663, 0.8626, 0.2604, 0.8073, 0.2872, 0.7871, 0.2835, 0.7869, 0.2758, 0.8073, 0.2715, 0.8312, 0.2663, 0.8073, 0.2715, 0.8014, 0.2567, 0.8215, 0.2433, 0.7869, 0.2758, 0.7675, 0.2799, 0.7839, 0.2686, 0.8626, 0.2604, 0.8312, 0.2663, 0.8215, 0.2433, 0.8489, 0.2259, 0.8073, 0.2715, 0.7869, 0.2758, 0.7839, 0.2686, 0.8014, 0.2567, 0.8489, 0.2259, 0.8215, 0.2433, 0.8038, 0.2255, 0.823, 0.1987, 0.8014, 0.2567, 0.7839, 0.2686, 0.7783, 0.2633, 0.7898, 0.2457, 0.8215, 0.2433, 0.8014, 0.2567, 0.7898, 0.2457, 0.8038, 0.2255, 0.7839, 0.2686, 0.7675, 0.2799, 0.7783, 0.2633, 0.823, 0.1987, 0.8038, 0.2255, 0.7804, 0.2156, 0.7881, 0.1829, 0.7898, 0.2457, 0.7783, 0.2633, 0.7711, 0.2602, 0.7751, 0.2398, 0.8038, 0.2255, 0.7898, 0.2457, 0.7751, 0.2398, 0.7804, 0.2156, 0.7783, 0.2633, 0.7675, 0.2799, 0.7711, 0.2602, 0.7804, 0.2156, 0.7751, 0.2398, 0.7594, 0.2401, 0.7546, 0.2155, 0.7711, 0.2602, 0.7675, 0.2799, 0.7633, 0.2604, 0.7881, 0.1829, 0.7804, 0.2156, 0.7546, 0.2155, 0.7489, 0.1817, 0.7751, 0.2398, 0.7711, 0.2602, 0.7633, 0.2604, 0.7594, 0.2401, 0.7546, 0.2155, 0.7594, 0.2401, 0.7445, 0.2459, 0.731, 0.2256, 0.7633, 0.2604, 0.7675, 0.2799, 0.7562, 0.2635, 0.7489, 0.1817, 0.7546, 0.2155, 0.731, 0.2256, 0.7115, 0.1962, 0.7594, 0.2401, 0.7633, 0.2604, 0.7562, 0.2635, 0.7445, 0.2459, 0.7115, 0.1962, 0.731, 0.2256, 0.7122, 0.2433, 0.685, 0.2255, 0.7445, 0.2459, 0.7562, 0.2635, 0.7508, 0.2691, 0.7335, 0.2574, 0.731, 0.2256, 0.7445, 0.2459, 0.7335, 0.2574, 0.7122, 0.2433, 0.7562, 0.2635, 0.7675, 0.2799, 0.7508, 0.2691, 0.7335, 0.2574, 0.7508, 0.2691, 0.7477, 0.2762, 0.7271, 0.272, 0.7122, 0.2433, 0.7335, 0.2574, 0.7271, 0.272, 0.7026, 0.2674, 0.7508, 0.2691, 0.7675, 0.2799, 0.7477, 0.2762, 0.685, 0.2255, 0.7122, 0.2433, 0.7026, 0.2674, 0.6703, 0.2603, 0.7026, 0.2674, 0.7271, 0.272, 0.7269, 0.2882, 0.7026, 0.293, 0.7477, 0.2762, 0.7675, 0.2799, 0.7479, 0.2841, 0.6703, 0.2603, 0.7026, 0.2674, 0.7026, 0.293, 0.6695, 0.2985, 0.7271, 0.272, 0.7477, 0.2762, 0.7479, 0.2841, 0.7269, 0.2882, 0.7479, 0.2841, 0.7675, 0.2799, 0.751, 0.2912, 0.6695, 0.2985, 0.7026, 0.293, 0.7123, 0.3168, 0.6833, 0.3348, 0.7269, 0.2882, 0.7479, 0.2841, 0.751, 0.2912, 0.7335, 0.3032, 0.7026, 0.293, 0.7269, 0.2882, 0.7335, 0.3032, 0.7123, 0.3168, 0.6833, 0.3348, 0.7123, 0.3168, 0.7308, 0.3352, 0.7105, 0.364, 0.7335, 0.3032, 0.751, 0.2912, 0.7566, 0.2968, 0.7451, 0.3144, 0.7123, 0.3168, 0.7335, 0.3032, 0.7451, 0.3144, 0.7308, 0.3352, 0.751, 0.2912, 0.7675, 0.2799, 0.7566, 0.2968, 0.7308, 0.3352, 0.7451, 0.3144, 0.7601, 0.3201, 0.7551, 0.3446, 0.7566, 0.2968, 0.7675, 0.2799, 0.7639, 0.2995, 0.7105, 0.364, 0.7308, 0.3352, 0.7551, 0.3446, 0.7485, 0.3809, 0.7451, 0.3144, 0.7566, 0.2968, 0.7639, 0.2995, 0.7601, 0.3201, 0.7551, 0.3446, 0.7601, 0.3201, 0.7761, 0.3196, 0.7813, 0.3445, 0.7639, 0.2995, 0.7675, 0.2799, 0.7716, 0.2993, 0.7485, 0.3809, 0.7551, 0.3446, 0.7813, 0.3445, 0.7901, 0.3784, 0.7601, 0.3201, 0.7639, 0.2995, 0.7716, 0.2993, 0.7761, 0.3196, 0.7901, 0.3784, 0.7813, 0.3445, 0.8051, 0.3339, 0.8257, 0.3606, 0.7761, 0.3196, 0.7716, 0.2993, 0.7787, 0.2963, 0.791, 0.3136, 0.7813, 0.3445, 0.7761, 0.3196, 0.791, 0.3136, 0.8051, 0.3339, 0.7716, 0.2993, 0.7675, 0.2799, 0.7787, 0.2963, 0.6747, 0.2718, 0.6831, 0.2727, 0.683, 0.2889, 0.6745, 0.2896, 0.6672, 0.271, 0.6747, 0.2718, 0.6745, 0.2896, 0.667, 0.2901, 0.7499, 0.2795, 0.7662, 0.2812, 0.7499, 0.2827, 0.734, 0.2779, 0.7499, 0.2795, 0.7499, 0.2827, 0.734, 0.2842, 0.719, 0.2764, 0.734, 0.2779, 0.734, 0.2842, 0.7189, 0.2857, 0.7053, 0.275, 0.719, 0.2764, 0.7189, 0.2857, 0.7052, 0.2869, 0.6933, 0.2738, 0.7053, 0.275, 0.7052, 0.2869, 0.6932, 0.288, 0.6831, 0.2727, 0.6933, 0.2738, 0.6932, 0.288, 0.683, 0.2889, 0.683, 0.2889, 0.6932, 0.288, 0.6959, 0.302, 0.686, 0.3048, 0.6745, 0.2896, 0.683, 0.2889, 0.686, 0.3048, 0.6778, 0.3071, 0.667, 0.2901, 0.6745, 0.2896, 0.6778, 0.3071, 0.6704, 0.3091, 0.7499, 0.2827, 0.7662, 0.2812, 0.7505, 0.2859, 0.734, 0.2842, 0.7499, 0.2827, 0.7505, 0.2859, 0.7352, 0.2905, 0.7189, 0.2857, 0.734, 0.2842, 0.7352, 0.2905, 0.7207, 0.2948, 0.7052, 0.2869, 0.7189, 0.2857, 0.7207, 0.2948, 0.7075, 0.2987, 0.6932, 0.288, 0.7052, 0.2869, 0.7075, 0.2987, 0.6959, 0.302, 0.7352, 0.2905, 0.7505, 0.2859, 0.7517, 0.2888, 0.7376, 0.2963, 0.7207, 0.2948, 0.7352, 0.2905, 0.7376, 0.2963, 0.7243, 0.3033, 0.7075, 0.2987, 0.7207, 0.2948, 0.7243, 0.3033, 0.7121, 0.3097, 0.6959, 0.302, 0.7075, 0.2987, 0.7121, 0.3097, 0.7014, 0.3153, 0.686, 0.3048, 0.6959, 0.302, 0.7014, 0.3153, 0.6922, 0.3199, 0.6778, 0.3071, 0.686, 0.3048, 0.6922, 0.3199, 0.6845, 0.3237, 0.6704, 0.3091, 0.6778, 0.3071, 0.6845, 0.3237, 0.6777, 0.3271, 0.7505, 0.2859, 0.7662, 0.2812, 0.7517, 0.2888, 0.6922, 0.3199, 0.7014, 0.3153, 0.7094, 0.3272, 0.7013, 0.3335, 0.6845, 0.3237, 0.6922, 0.3199, 0.7013, 0.3335, 0.6945, 0.3387, 0.6777, 0.3271, 0.6845, 0.3237, 0.6945, 0.3387, 0.6884, 0.3433, 0.7517, 0.2888, 0.7662, 0.2812, 0.7535, 0.2915, 0.7376, 0.2963, 0.7517, 0.2888, 0.7535, 0.2915, 0.7411, 0.3016, 0.7243, 0.3033, 0.7376, 0.2963, 0.7411, 0.3016, 0.7295, 0.3111, 0.7121, 0.3097, 0.7243, 0.3033, 0.7295, 0.3111, 0.7188, 0.3197, 0.7014, 0.3153, 0.7121, 0.3097, 0.7188, 0.3197, 0.7094, 0.3272, 0.7295, 0.3111, 0.7411, 0.3016, 0.7456, 0.306, 0.736, 0.3176, 0.7188, 0.3197, 0.7295, 0.3111, 0.736, 0.3176, 0.7273, 0.3281, 0.7094, 0.3272, 0.7188, 0.3197, 0.7273, 0.3281, 0.7195, 0.3373, 0.7013, 0.3335, 0.7094, 0.3272, 0.7195, 0.3373, 0.7129, 0.3451, 0.6945, 0.3387, 0.7013, 0.3335, 0.7129, 0.3451, 0.7072, 0.3515, 0.6884, 0.3433, 0.6945, 0.3387, 0.7072, 0.3515, 0.7021, 0.3573, 0.7535, 0.2915, 0.7662, 0.2812, 0.7558, 0.2938, 0.7411, 0.3016, 0.7535, 0.2915, 0.7558, 0.2938, 0.7456, 0.306, 0.7072, 0.3515, 0.7129, 0.3451, 0.7266, 0.3541, 0.7223, 0.3616, 0.7021, 0.3573, 0.7072, 0.3515, 0.7223, 0.3616, 0.7184, 0.3683, 0.7558, 0.2938, 0.7662, 0.2812, 0.7584, 0.2956, 0.7456, 0.306, 0.7558, 0.2938, 0.7584, 0.2956, 0.7509, 0.3095, 0.736, 0.3176, 0.7456, 0.306, 0.7509, 0.3095, 0.7438, 0.3227, 0.7273, 0.3281, 0.736, 0.3176, 0.7438, 0.3227, 0.7373, 0.3347, 0.7195, 0.3373, 0.7273, 0.3281, 0.7373, 0.3347, 0.7315, 0.3452, 0.7129, 0.3451, 0.7195, 0.3373, 0.7315, 0.3452, 0.7266, 0.3541, 0.7373, 0.3347, 0.7438, 0.3227, 0.7524, 0.3262, 0.7484, 0.3392, 0.7315, 0.3452, 0.7373, 0.3347, 0.7484, 0.3392, 0.7448, 0.3506, 0.7266, 0.3541, 0.7315, 0.3452, 0.7448, 0.3506, 0.7418, 0.3603, 0.7223, 0.3616, 0.7266, 0.3541, 0.7418, 0.3603, 0.7391, 0.3686, 0.7184, 0.3683, 0.7223, 0.3616, 0.7391, 0.3686, 0.7367, 0.3759, 0.7584, 0.2956, 0.7662, 0.2812, 0.7614, 0.2968, 0.7509, 0.3095, 0.7584, 0.2956, 0.7614, 0.2968, 0.7567, 0.3119, 0.7438, 0.3227, 0.7509, 0.3095, 0.7567, 0.3119, 0.7524, 0.3262, 0.7367, 0.3759, 0.7391, 0.3686, 0.757, 0.372, 0.7563, 0.3799, 0.7614, 0.2968, 0.7662, 0.2812, 0.7645, 0.2974, 0.7567, 0.3119, 0.7614, 0.2968, 0.7645, 0.2974, 0.7629, 0.3132, 0.7524, 0.3262, 0.7567, 0.3119, 0.7629, 0.3132, 0.7615, 0.3279, 0.7484, 0.3392, 0.7524, 0.3262, 0.7615, 0.3279, 0.7601, 0.3414, 0.7448, 0.3506, 0.7484, 0.3392, 0.7601, 0.3414, 0.7589, 0.3532, 0.7418, 0.3603, 0.7448, 0.3506, 0.7589, 0.3532, 0.7579, 0.3634, 0.7391, 0.3686, 0.7418, 0.3603, 0.7579, 0.3634, 0.757, 0.372, 0.7601, 0.3414, 0.7615, 0.3279, 0.7707, 0.328, 0.772, 0.3416, 0.7589, 0.3532, 0.7601, 0.3414, 0.772, 0.3416, 0.7732, 0.3534, 0.7579, 0.3634, 0.7589, 0.3532, 0.7732, 0.3534, 0.7743, 0.3636, 0.757, 0.372, 0.7579, 0.3634, 0.7743, 0.3636, 0.7753, 0.3722, 0.7563, 0.3799, 0.757, 0.372, 0.7753, 0.3722, 0.7763, 0.3799, 0.7645, 0.2974, 0.7662, 0.2812, 0.7677, 0.2974, 0.7629, 0.3132, 0.7645, 0.2974, 0.7677, 0.2974, 0.7693, 0.3132, 0.7615, 0.3279, 0.7629, 0.3132, 0.7693, 0.3132, 0.7707, 0.328, 0.7763, 0.3799, 0.7753, 0.3722, 0.7931, 0.3687, 0.7956, 0.376, 0.7677, 0.2974, 0.7662, 0.2812, 0.7709, 0.2968, 0.7693, 0.3132, 0.7677, 0.2974, 0.7709, 0.2968, 0.7755, 0.312, 0.7707, 0.328, 0.7693, 0.3132, 0.7755, 0.312, 0.7798, 0.3263, 0.772, 0.3416, 0.7707, 0.328, 0.7798, 0.3263, 0.7838, 0.3394, 0.7732, 0.3534, 0.772, 0.3416, 0.7838, 0.3394, 0.7873, 0.3508, 0.7743, 0.3636, 0.7732, 0.3534, 0.7873, 0.3508, 0.7904, 0.3605, 0.7753, 0.3722, 0.7743, 0.3636, 0.7904, 0.3605, 0.7931, 0.3687, 0.7873, 0.3508, 0.7838, 0.3394, 0.7949, 0.3349, 0.8006, 0.3454, 0.7904, 0.3605, 0.7873, 0.3508, 0.8006, 0.3454, 0.8056, 0.3543, 0.7931, 0.3687, 0.7904, 0.3605, 0.8056, 0.3543, 0.8098, 0.3618, 0.7956, 0.376, 0.7931, 0.3687, 0.8098, 0.3618, 0.8137, 0.3684, 0.7709, 0.2968, 0.7662, 0.2812, 0.7739, 0.2956, 0.7755, 0.312, 0.7709, 0.2968, 0.7739, 0.2956, 0.7813, 0.3097, 0.7798, 0.3263, 0.7755, 0.312, 0.7813, 0.3097, 0.7884, 0.3229, 0.7838, 0.3394, 0.7798, 0.3263, 0.7884, 0.3229, 0.7949, 0.3349, 0.7739, 0.2956, 0.7662, 0.2812, 0.7765, 0.2938, 0.7813, 0.3097, 0.7739, 0.2956, 0.7765, 0.2938, 0.7866, 0.3062, 0.7884, 0.3229, 0.7813, 0.3097, 0.7866, 0.3062, 0.7962, 0.3178, 0.7949, 0.3349, 0.7884, 0.3229, 0.7962, 0.3178, 0.8049, 0.3283, 0.8006, 0.3454, 0.7949, 0.3349, 0.8049, 0.3283, 0.8126, 0.3376, 0.8056, 0.3543, 0.8006, 0.3454, 0.8126, 0.3376, 0.8192, 0.3453, 0.8098, 0.3618, 0.8056, 0.3543, 0.8192, 0.3453, 0.8248, 0.3518, 0.8137, 0.3684, 0.8098, 0.3618, 0.8248, 0.3518, 0.8299, 0.3575, 0.8126, 0.3376, 0.8049, 0.3283, 0.8134, 0.32, 0.8228, 0.3275, 0.8192, 0.3453, 0.8126, 0.3376, 0.8228, 0.3275, 0.8308, 0.3339, 0.8248, 0.3518, 0.8192, 0.3453, 0.8308, 0.3339, 0.8375, 0.3391, 0.8299, 0.3575, 0.8248, 0.3518, 0.8375, 0.3391, 0.8435, 0.3438, 0.7765, 0.2938, 0.7662, 0.2812, 0.7788, 0.2916, 0.7866, 0.3062, 0.7765, 0.2938, 0.7788, 0.2916, 0.7911, 0.3017, 0.7962, 0.3178, 0.7866, 0.3062, 0.7911, 0.3017, 0.8028, 0.3113, 0.8049, 0.3283, 0.7962, 0.3178, 0.8028, 0.3113, 0.8134, 0.32, 0.7911, 0.3017, 0.7788, 0.2916, 0.7806, 0.2889, 0.7947, 0.2965, 0.8028, 0.3113, 0.7911, 0.3017, 0.7947, 0.2965, 0.808, 0.3036, 0.8134, 0.32, 0.8028, 0.3113, 0.808, 0.3036, 0.8201, 0.3101, 0.8228, 0.3275, 0.8134, 0.32, 0.8201, 0.3101, 0.8308, 0.3157, 0.8308, 0.3339, 0.8228, 0.3275, 0.8308, 0.3157, 0.8398, 0.3204, 0.8375, 0.3391, 0.8308, 0.3339, 0.8398, 0.3204, 0.8474, 0.3243, 0.8435, 0.3438, 0.8375, 0.3391, 0.8474, 0.3243, 0.8541, 0.3277, 0.7788, 0.2916, 0.7662, 0.2812, 0.7806, 0.2889, 0.8398, 0.3204, 0.8308, 0.3157, 0.8362, 0.3026, 0.846, 0.3055, 0.8474, 0.3243, 0.8398, 0.3204, 0.846, 0.3055, 0.8542, 0.308, 0.8541, 0.3277, 0.8474, 0.3243, 0.8542, 0.308, 0.8613, 0.3101, 0.7806, 0.2889, 0.7662, 0.2812, 0.7818, 0.286, 0.7947, 0.2965, 0.7806, 0.2889, 0.7818, 0.286, 0.7971, 0.2906, 0.808, 0.3036, 0.7947, 0.2965, 0.7971, 0.2906, 0.8115, 0.295, 0.8201, 0.3101, 0.808, 0.3036, 0.8115, 0.295, 0.8247, 0.2991, 0.8308, 0.3157, 0.8201, 0.3101, 0.8247, 0.2991, 0.8362, 0.3026, 0.8115, 0.295, 0.7971, 0.2906, 0.7984, 0.2844, 0.8134, 0.286, 0.8247, 0.2991, 0.8115, 0.295, 0.8134, 0.286, 0.827, 0.2874, 0.8362, 0.3026, 0.8247, 0.2991, 0.827, 0.2874, 0.839, 0.2886, 0.846, 0.3055, 0.8362, 0.3026, 0.839, 0.2886, 0.8492, 0.2897, 0.8542, 0.308, 0.846, 0.3055, 0.8492, 0.2897, 0.8576, 0.2907, 0.8613, 0.3101, 0.8542, 0.308, 0.8576, 0.2907, 0.8651, 0.2915, 0.7818, 0.286, 0.7662, 0.2812, 0.7825, 0.2828, 0.7971, 0.2906, 0.7818, 0.286, 0.7825, 0.2828, 0.7984, 0.2844, 0.8576, 0.2907, 0.8492, 0.2897, 0.8493, 0.2735, 0.8579, 0.2729, 0.8651, 0.2915, 0.8576, 0.2907, 0.8579, 0.2729, 0.8654, 0.2723, 0.7825, 0.2828, 0.7662, 0.2812, 0.7825, 0.2796, 0.7984, 0.2844, 0.7825, 0.2828, 0.7825, 0.2796, 0.7984, 0.2781, 0.8134, 0.286, 0.7984, 0.2844, 0.7984, 0.2781, 0.8134, 0.2767, 0.827, 0.2874, 0.8134, 0.286, 0.8134, 0.2767, 0.8271, 0.2754, 0.839, 0.2886, 0.827, 0.2874, 0.8271, 0.2754, 0.8391, 0.2744, 0.8492, 0.2897, 0.839, 0.2886, 0.8391, 0.2744, 0.8493, 0.2735, 0.8134, 0.2767, 0.7984, 0.2781, 0.7972, 0.2719, 0.8116, 0.2676, 0.8271, 0.2754, 0.8134, 0.2767, 0.8116, 0.2676, 0.8248, 0.2637, 0.8391, 0.2744, 0.8271, 0.2754, 0.8248, 0.2637, 0.8365, 0.2603, 0.8493, 0.2735, 0.8391, 0.2744, 0.8365, 0.2603, 0.8464, 0.2576, 0.8579, 0.2729, 0.8493, 0.2735, 0.8464, 0.2576, 0.8546, 0.2553, 0.8654, 0.2723, 0.8579, 0.2729, 0.8546, 0.2553, 0.862, 0.2533, 0.7825, 0.2796, 0.7662, 0.2812, 0.7819, 0.2764, 0.7984, 0.2781, 0.7825, 0.2796, 0.7819, 0.2764, 0.7972, 0.2719, 0.8546, 0.2553, 0.8464, 0.2576, 0.8402, 0.2424, 0.8479, 0.2386, 0.862, 0.2533, 0.8546, 0.2553, 0.8479, 0.2386, 0.8548, 0.2353, 0.7819, 0.2764, 0.7662, 0.2812, 0.7806, 0.2735, 0.7972, 0.2719, 0.7819, 0.2764, 0.7806, 0.2735, 0.7947, 0.266, 0.8116, 0.2676, 0.7972, 0.2719, 0.7947, 0.266, 0.8081, 0.259, 0.8248, 0.2637, 0.8116, 0.2676, 0.8081, 0.259, 0.8203, 0.2526, 0.8365, 0.2603, 0.8248, 0.2637, 0.8203, 0.2526, 0.831, 0.2471, 0.8464, 0.2576, 0.8365, 0.2603, 0.831, 0.2471, 0.8402, 0.2424, 0.8203, 0.2526, 0.8081, 0.259, 0.8029, 0.2513, 0.8136, 0.2427, 0.831, 0.2471, 0.8203, 0.2526, 0.8136, 0.2427, 0.823, 0.2351, 0.8402, 0.2424, 0.831, 0.2471, 0.823, 0.2351, 0.8311, 0.2288, 0.8479, 0.2386, 0.8402, 0.2424, 0.8311, 0.2288, 0.8379, 0.2236, 0.8548, 0.2353, 0.8479, 0.2386, 0.8379, 0.2236, 0.8441, 0.219, 0.7806, 0.2735, 0.7662, 0.2812, 0.7789, 0.2708, 0.7947, 0.266, 0.7806, 0.2735, 0.7789, 0.2708, 0.7912, 0.2607, 0.8081, 0.259, 0.7947, 0.266, 0.7912, 0.2607, 0.8029, 0.2513, 0.8441, 0.219, 0.8379, 0.2236, 0.8252, 0.2108, 0.8303, 0.205, 0.7789, 0.2708, 0.7662, 0.2812, 0.7766, 0.2685, 0.7912, 0.2607, 0.7789, 0.2708, 0.7766, 0.2685, 0.7867, 0.2563, 0.8029, 0.2513, 0.7912, 0.2607, 0.7867, 0.2563, 0.7963, 0.2447, 0.8136, 0.2427, 0.8029, 0.2513, 0.7963, 0.2447, 0.8051, 0.2342, 0.823, 0.2351, 0.8136, 0.2427, 0.8051, 0.2342, 0.8128, 0.225, 0.8311, 0.2288, 0.823, 0.2351, 0.8128, 0.225, 0.8195, 0.2172, 0.8379, 0.2236, 0.8311, 0.2288, 0.8195, 0.2172, 0.8252, 0.2108, 0.8051, 0.2342, 0.7963, 0.2447, 0.7886, 0.2396, 0.7951, 0.2276, 0.8128, 0.225, 0.8051, 0.2342, 0.7951, 0.2276, 0.8009, 0.2171, 0.8195, 0.2172, 0.8128, 0.225, 0.8009, 0.2171, 0.8058, 0.2081, 0.8252, 0.2108, 0.8195, 0.2172, 0.8058, 0.2081, 0.8101, 0.2007, 0.8303, 0.205, 0.8252, 0.2108, 0.8101, 0.2007, 0.814, 0.194, 0.7766, 0.2685, 0.7662, 0.2812, 0.7739, 0.2668, 0.7867, 0.2563, 0.7766, 0.2685, 0.7739, 0.2668, 0.7815, 0.2528, 0.7963, 0.2447, 0.7867, 0.2563, 0.7815, 0.2528, 0.7886, 0.2396, 0.814, 0.194, 0.8101, 0.2007, 0.7933, 0.1937, 0.7957, 0.1863, 0.7739, 0.2668, 0.7662, 0.2812, 0.771, 0.2655, 0.7815, 0.2528, 0.7739, 0.2668, 0.771, 0.2655, 0.7756, 0.2504, 0.7886, 0.2396, 0.7815, 0.2528, 0.7756, 0.2504, 0.78, 0.2361, 0.7951, 0.2276, 0.7886, 0.2396, 0.78, 0.2361, 0.784, 0.2231, 0.8009, 0.2171, 0.7951, 0.2276, 0.784, 0.2231, 0.7875, 0.2117, 0.8058, 0.2081, 0.8009, 0.2171, 0.7875, 0.2117, 0.7906, 0.2019, 0.8101, 0.2007, 0.8058, 0.2081, 0.7906, 0.2019, 0.7933, 0.1937, 0.7875, 0.2117, 0.784, 0.2231, 0.7722, 0.2209, 0.7734, 0.209, 0.7906, 0.2019, 0.7875, 0.2117, 0.7734, 0.209, 0.7744, 0.1989, 0.7933, 0.1937, 0.7906, 0.2019, 0.7744, 0.1989, 0.7753, 0.1903, 0.7957, 0.1863, 0.7933, 0.1937, 0.7753, 0.1903, 0.7761, 0.1824, 0.771, 0.2655, 0.7662, 0.2812, 0.7678, 0.2649, 0.7756, 0.2504, 0.771, 0.2655, 0.7678, 0.2649, 0.7694, 0.2492, 0.78, 0.2361, 0.7756, 0.2504, 0.7694, 0.2492, 0.7709, 0.2344, 0.784, 0.2231, 0.78, 0.2361, 0.7709, 0.2344, 0.7722, 0.2209, 0.7694, 0.2492, 0.7678, 0.2649, 0.7646, 0.2649, 0.7631, 0.2491, 0.7709, 0.2344, 0.7694, 0.2492, 0.7631, 0.2491, 0.7616, 0.2343, 0.7722, 0.2209, 0.7709, 0.2344, 0.7616, 0.2343, 0.7603, 0.2207, 0.7734, 0.209, 0.7722, 0.2209, 0.7603, 0.2207, 0.7591, 0.2088, 0.7744, 0.1989, 0.7734, 0.209, 0.7591, 0.2088, 0.758, 0.1987, 0.7753, 0.1903, 0.7744, 0.1989, 0.758, 0.1987, 0.757, 0.1901, 0.7761, 0.1824, 0.7753, 0.1903, 0.757, 0.1901, 0.7561, 0.1824, 0.7678, 0.2649, 0.7662, 0.2812, 0.7646, 0.2649, 0.758, 0.1987, 0.7591, 0.2088, 0.745, 0.2115, 0.7419, 0.2018, 0.757, 0.1901, 0.758, 0.1987, 0.7419, 0.2018, 0.7392, 0.1936, 0.7561, 0.1824, 0.757, 0.1901, 0.7392, 0.1936, 0.7367, 0.1863, 0.7646, 0.2649, 0.7662, 0.2812, 0.7615, 0.2655, 0.7631, 0.2491, 0.7646, 0.2649, 0.7615, 0.2655, 0.7569, 0.2503, 0.7616, 0.2343, 0.7631, 0.2491, 0.7569, 0.2503, 0.7525, 0.236, 0.7603, 0.2207, 0.7616, 0.2343, 0.7525, 0.236, 0.7486, 0.2229, 0.7591, 0.2088, 0.7603, 0.2207, 0.7486, 0.2229, 0.745, 0.2115, 0.7569, 0.2503, 0.7615, 0.2655, 0.7585, 0.2667, 0.751, 0.2527, 0.7525, 0.236, 0.7569, 0.2503, 0.751, 0.2527, 0.7439, 0.2394, 0.7486, 0.2229, 0.7525, 0.236, 0.7439, 0.2394, 0.7374, 0.2274, 0.745, 0.2115, 0.7486, 0.2229, 0.7374, 0.2274, 0.7317, 0.2169, 0.7419, 0.2018, 0.745, 0.2115, 0.7317, 0.2169, 0.7267, 0.208, 0.7392, 0.1936, 0.7419, 0.2018, 0.7267, 0.208, 0.7224, 0.2005, 0.7367, 0.1863, 0.7392, 0.1936, 0.7224, 0.2005, 0.7186, 0.1939, 0.7615, 0.2655, 0.7662, 0.2812, 0.7585, 0.2667, 0.7267, 0.208, 0.7317, 0.2169, 0.7197, 0.2248, 0.7131, 0.217, 0.7224, 0.2005, 0.7267, 0.208, 0.7131, 0.217, 0.7074, 0.2105, 0.7186, 0.1939, 0.7224, 0.2005, 0.7074, 0.2105, 0.7024, 0.2048, 0.7585, 0.2667, 0.7662, 0.2812, 0.7558, 0.2685, 0.751, 0.2527, 0.7585, 0.2667, 0.7558, 0.2685, 0.7457, 0.2561, 0.7439, 0.2394, 0.751, 0.2527, 0.7457, 0.2561, 0.7362, 0.2445, 0.7374, 0.2274, 0.7439, 0.2394, 0.7362, 0.2445, 0.7274, 0.234, 0.7317, 0.2169, 0.7374, 0.2274, 0.7274, 0.234, 0.7197, 0.2248, 0.7362, 0.2445, 0.7457, 0.2561, 0.7412, 0.2606, 0.7296, 0.2511, 0.7274, 0.234, 0.7362, 0.2445, 0.7296, 0.2511, 0.7189, 0.2424, 0.7197, 0.2248, 0.7274, 0.234, 0.7189, 0.2424, 0.7095, 0.2348, 0.7131, 0.217, 0.7197, 0.2248, 0.7095, 0.2348, 0.7015, 0.2285, 0.7074, 0.2105, 0.7131, 0.217, 0.7015, 0.2285, 0.6948, 0.2232, 0.7024, 0.2048, 0.7074, 0.2105, 0.6948, 0.2232, 0.6887, 0.2186, 0.7558, 0.2685, 0.7662, 0.2812, 0.7535, 0.2707, 0.7457, 0.2561, 0.7558, 0.2685, 0.7535, 0.2707, 0.7412, 0.2606, 0.6948, 0.2232, 0.7015, 0.2285, 0.6925, 0.242, 0.6849, 0.2381, 0.6887, 0.2186, 0.6948, 0.2232, 0.6849, 0.2381, 0.6781, 0.2347, 0.7535, 0.2707, 0.7662, 0.2812, 0.7517, 0.2734, 0.7412, 0.2606, 0.7535, 0.2707, 0.7517, 0.2734, 0.7377, 0.2659, 0.7296, 0.2511, 0.7412, 0.2606, 0.7377, 0.2659, 0.7244, 0.2587, 0.7189, 0.2424, 0.7296, 0.2511, 0.7244, 0.2587, 0.7122, 0.2523, 0.7095, 0.2348, 0.7189, 0.2424, 0.7122, 0.2523, 0.7016, 0.2467, 0.7015, 0.2285, 0.7095, 0.2348, 0.7016, 0.2467, 0.6925, 0.242, 0.7244, 0.2587, 0.7377, 0.2659, 0.7352, 0.2717, 0.7208, 0.2673, 0.7122, 0.2523, 0.7244, 0.2587, 0.7208, 0.2673, 0.7077, 0.2633, 0.7016, 0.2467, 0.7122, 0.2523, 0.7077, 0.2633, 0.6961, 0.2598, 0.6925, 0.242, 0.7016, 0.2467, 0.6961, 0.2598, 0.6863, 0.2569, 0.6849, 0.2381, 0.6925, 0.242, 0.6863, 0.2569, 0.6781, 0.2545, 0.6781, 0.2347, 0.6849, 0.2381, 0.6781, 0.2545, 0.671, 0.2524, 0.7517, 0.2734, 0.7662, 0.2812, 0.7505, 0.2764, 0.7377, 0.2659, 0.7517, 0.2734, 0.7505, 0.2764, 0.7352, 0.2717, 0.6781, 0.2545, 0.6863, 0.2569, 0.6831, 0.2727, 0.6747, 0.2718, 0.671, 0.2524, 0.6781, 0.2545, 0.6747, 0.2718, 0.6672, 0.271, 0.7505, 0.2764, 0.7662, 0.2812, 0.7499, 0.2795, 0.7352, 0.2717, 0.7505, 0.2764, 0.7499, 0.2795, 0.734, 0.2779, 0.7208, 0.2673, 0.7352, 0.2717, 0.734, 0.2779, 0.719, 0.2764, 0.7077, 0.2633, 0.7208, 0.2673, 0.719, 0.2764, 0.7053, 0.275, 0.6961, 0.2598, 0.7077, 0.2633, 0.7053, 0.275, 0.6933, 0.2738, 0.6863, 0.2569, 0.6961, 0.2598, 0.6933, 0.2738, 0.6831, 0.2727, 0.9237, 0.292, 0.9237, 0.2626, 0.9308, 0.2623, 0.931, 0.2923, 0.6078, 0.2633, 0.6079, 0.2929, 0.6006, 0.2933, 0.6004, 0.263, 0.6078, 0.2633, 0.9237, 0.2626, 0.9237, 0.292, 0.6079, 0.2929, 0.9237, 0.2626, 0.6078, 0.2633, 0.6099, 0.2448, 0.9215, 0.2444, 0.6079, 0.2929, 0.9237, 0.292, 0.9215, 0.3106, 0.6101, 0.3112, 0.9215, 0.2444, 0.6099, 0.2448, 0.6156, 0.2218, 0.9158, 0.2218, 0.6101, 0.3112, 0.9215, 0.3106, 0.9158, 0.3335, 0.6158, 0.3336, 0.9158, 0.2218, 0.6156, 0.2218, 0.6242, 0.1992, 0.907, 0.1999, 0.6158, 0.3336, 0.9158, 0.3335, 0.907, 0.3563, 0.6245, 0.3554, 0.907, 0.1999, 0.6242, 0.1992, 0.6382, 0.1815, 0.8928, 0.1817, 0.6245, 0.3554, 0.907, 0.3563, 0.8929, 0.374, 0.6386, 0.3733, 0.8928, 0.1817, 0.6382, 0.1815, 0.6636, 0.1629, 0.8669, 0.1635, 0.6386, 0.3733, 0.8929, 0.374, 0.8669, 0.39, 0.6641, 0.3892, 0.6099, 0.2448, 0.6021, 0.2434, 0.6077, 0.219, 0.6156, 0.2218, 0.9308, 0.2623, 0.9237, 0.2626, 0.9215, 0.2444, 0.9291, 0.243, 0.6078, 0.2633, 0.6004, 0.263, 0.6021, 0.2434, 0.6099, 0.2448, 0.9291, 0.243, 0.9215, 0.2444, 0.9158, 0.2218, 0.9235, 0.2188, 0.6156, 0.2218, 0.6077, 0.219, 0.6174, 0.1942, 0.6242, 0.1992, 0.9235, 0.2188, 0.9158, 0.2218, 0.907, 0.1999, 0.9139, 0.1951, 0.6382, 0.1815, 0.6333, 0.1741, 0.662, 0.1547, 0.6636, 0.1629, 0.6242, 0.1992, 0.6174, 0.1942, 0.6333, 0.1741, 0.6382, 0.1815, 0.9139, 0.1951, 0.907, 0.1999, 0.8928, 0.1817, 0.898, 0.1744, 0.8669, 0.1635, 0.6636, 0.1629, 0.662, 0.1547, 0.8684, 0.1547, 0.898, 0.1744, 0.8928, 0.1817, 0.8669, 0.1635, 0.8684, 0.1547, 0.9215, 0.3106, 0.9293, 0.3119, 0.9237, 0.3364, 0.9158, 0.3335, 0.9237, 0.292, 0.931, 0.2923, 0.9293, 0.3119, 0.9215, 0.3106, 0.6006, 0.2933, 0.6079, 0.2929, 0.6101, 0.3112, 0.6026, 0.3127, 0.6026, 0.3127, 0.6101, 0.3112, 0.6158, 0.3336, 0.6081, 0.3365, 0.907, 0.3563, 0.9139, 0.3614, 0.8977, 0.3814, 0.8929, 0.374, 0.9158, 0.3335, 0.9237, 0.3364, 0.9139, 0.3614, 0.907, 0.3563, 0.6081, 0.3365, 0.6158, 0.3336, 0.6245, 0.3554, 0.6177, 0.3606, 0.6336, 0.3805, 0.6386, 0.3733, 0.6641, 0.3892, 0.6617, 0.3972, 0.6177, 0.3606, 0.6245, 0.3554, 0.6386, 0.3733, 0.6336, 0.3805, 0.6641, 0.3892, 0.8669, 0.39, 0.8681, 0.3987, 0.6617, 0.3972, 0.8929, 0.374, 0.8977, 0.3814, 0.8681, 0.3987, 0.8669, 0.39, 0.7028, 0.2655, 0.7272, 0.2708, 0.7264, 0.2867, 0.7018, 0.2912, 0.7475, 0.2758, 0.7671, 0.2804, 0.7473, 0.2836, 0.6706, 0.2569, 0.7028, 0.2655, 0.7018, 0.2912, 0.6684, 0.2954, 0.7272, 0.2708, 0.7475, 0.2758, 0.7473, 0.2836, 0.7264, 0.2867, 0.6684, 0.2954, 0.7018, 0.2912, 0.7107, 0.3154, 0.681, 0.3323, 0.7264, 0.2867, 0.7473, 0.2836, 0.7501, 0.2909, 0.7319, 0.302, 0.7018, 0.2912, 0.7264, 0.2867, 0.7319, 0.302, 0.7107, 0.3154, 0.7473, 0.2836, 0.7671, 0.2804, 0.7501, 0.2909, 0.7107, 0.3154, 0.7319, 0.302, 0.7428, 0.3142, 0.7282, 0.3344, 0.7501, 0.2909, 0.7671, 0.2804, 0.7553, 0.2968, 0.681, 0.3323, 0.7107, 0.3154, 0.7282, 0.3344, 0.707, 0.362, 0.7319, 0.302, 0.7501, 0.2909, 0.7553, 0.2968, 0.7428, 0.3142, 0.7282, 0.3344, 0.7428, 0.3142, 0.7578, 0.3205, 0.752, 0.345, 0.7553, 0.2968, 0.7671, 0.2804, 0.7626, 0.2999, 0.707, 0.362, 0.7282, 0.3344, 0.752, 0.345, 0.7435, 0.38, 0.7428, 0.3142, 0.7553, 0.2968, 0.7626, 0.2999, 0.7578, 0.3205, 0.7435, 0.38, 0.752, 0.345, 0.7782, 0.3466, 0.7838, 0.38, 0.7578, 0.3205, 0.7626, 0.2999, 0.7704, 0.3003, 0.774, 0.3215, 0.752, 0.345, 0.7578, 0.3205, 0.774, 0.3215, 0.7782, 0.3466, 0.7626, 0.2999, 0.7671, 0.2804, 0.7704, 0.3003, 0.7838, 0.38, 0.7782, 0.3466, 0.8022, 0.3366, 0.8217, 0.3667, 0.774, 0.3215, 0.7704, 0.3003, 0.7777, 0.2974, 0.7892, 0.3153, 0.7782, 0.3466, 0.774, 0.3215, 0.7892, 0.3153, 0.8022, 0.3366, 0.7704, 0.3003, 0.7671, 0.2804, 0.7777, 0.2974, 0.8022, 0.3366, 0.7892, 0.3153, 0.8008, 0.304, 0.8211, 0.3188, 0.7777, 0.2974, 0.7671, 0.2804, 0.7834, 0.292, 0.8217, 0.3667, 0.8022, 0.3366, 0.8211, 0.3188, 0.8501, 0.3377, 0.7892, 0.3153, 0.7777, 0.2974, 0.7834, 0.292, 0.8008, 0.304, 0.8211, 0.3188, 0.8008, 0.304, 0.8071, 0.2893, 0.8315, 0.2951, 0.7834, 0.292, 0.7671, 0.2804, 0.7867, 0.2849, 0.8501, 0.3377, 0.8211, 0.3188, 0.8315, 0.2951, 0.8647, 0.3011, 0.8008, 0.304, 0.7834, 0.292, 0.7867, 0.2849, 0.8071, 0.2893, 0.8647, 0.3011, 0.8315, 0.2951, 0.8319, 0.2692, 0.864, 0.2626, 0.8071, 0.2893, 0.7867, 0.2849, 0.7868, 0.2771, 0.8071, 0.2736, 0.8315, 0.2951, 0.8071, 0.2893, 0.8071, 0.2736, 0.8319, 0.2692, 0.7867, 0.2849, 0.7671, 0.2804, 0.7868, 0.2771, 0.8071, 0.2736, 0.7868, 0.2771, 0.7839, 0.2699, 0.8017, 0.2588, 0.8319, 0.2692, 0.8071, 0.2736, 0.8017, 0.2588, 0.8228, 0.2451, 0.7868, 0.2771, 0.7671, 0.2804, 0.7839, 0.2699, 0.864, 0.2626, 0.8319, 0.2692, 0.8228, 0.2451, 0.8494, 0.2282, 0.8228, 0.2451, 0.8017, 0.2588, 0.7909, 0.2469, 0.8051, 0.2269, 0.7839, 0.2699, 0.7671, 0.2804, 0.7787, 0.2642, 0.8494, 0.2282, 0.8228, 0.2451, 0.8051, 0.2269, 0.8246, 0.2007, 0.8017, 0.2588, 0.7839, 0.2699, 0.7787, 0.2642, 0.7909, 0.2469, 0.7787, 0.2642, 0.7671, 0.2804, 0.7716, 0.2609, 0.8246, 0.2007, 0.8051, 0.2269, 0.7818, 0.2165, 0.7901, 0.184, 0.7909, 0.2469, 0.7787, 0.2642, 0.7716, 0.2609, 0.7763, 0.2408, 0.8051, 0.2269, 0.7909, 0.2469, 0.7763, 0.2408, 0.7818, 0.2165, 0.7901, 0.184, 0.7818, 0.2165, 0.7562, 0.216, 0.7507, 0.1817, 0.7763, 0.2408, 0.7716, 0.2609, 0.7638, 0.2607, 0.7606, 0.2401, 0.7818, 0.2165, 0.7763, 0.2408, 0.7606, 0.2401, 0.7562, 0.216, 0.7716, 0.2609, 0.7671, 0.2804, 0.7638, 0.2607, 0.7562, 0.216, 0.7606, 0.2401, 0.7454, 0.2455, 0.7322, 0.2243, 0.7638, 0.2607, 0.7671, 0.2804, 0.7566, 0.2635, 0.7507, 0.1817, 0.7562, 0.216, 0.7322, 0.2243, 0.715, 0.197, 0.7606, 0.2401, 0.7638, 0.2607, 0.7566, 0.2635, 0.7454, 0.2455, 0.7322, 0.2243, 0.7454, 0.2455, 0.734, 0.2566, 0.7135, 0.2421, 0.7566, 0.2635, 0.7671, 0.2804, 0.7508, 0.2687, 0.715, 0.197, 0.7322, 0.2243, 0.7135, 0.2421, 0.6872, 0.2224, 0.7454, 0.2455, 0.7566, 0.2635, 0.7508, 0.2687, 0.734, 0.2566, 0.6872, 0.2224, 0.7135, 0.2421, 0.7028, 0.2655, 0.6706, 0.2569, 0.734, 0.2566, 0.7508, 0.2687, 0.7475, 0.2758, 0.7272, 0.2708, 0.7135, 0.2421, 0.734, 0.2566, 0.7272, 0.2708, 0.7028, 0.2655, 0.7508, 0.2687, 0.7671, 0.2804, 0.7475, 0.2758, 0.702, 0.2665, 0.7261, 0.2725, 0.7258, 0.2884, 0.7013, 0.292, 0.7468, 0.2768, 0.7663, 0.2813, 0.7465, 0.2846, 0.6694, 0.2603, 0.702, 0.2665, 0.7013, 0.292, 0.6694, 0.2981, 0.7261, 0.2725, 0.7468, 0.2768, 0.7465, 0.2846, 0.7258, 0.2884, 0.6694, 0.2981, 0.7013, 0.292, 0.7099, 0.316, 0.6832, 0.3324, 0.7258, 0.2884, 0.7465, 0.2846, 0.7492, 0.2919, 0.7316, 0.3032, 0.7013, 0.292, 0.7258, 0.2884, 0.7316, 0.3032, 0.7099, 0.316, 0.7465, 0.2846, 0.7663, 0.2813, 0.7492, 0.2919, 0.7099, 0.316, 0.7316, 0.3032, 0.7426, 0.3146, 0.7276, 0.3346, 0.7492, 0.2919, 0.7663, 0.2813, 0.7547, 0.2975, 0.6832, 0.3324, 0.7099, 0.316, 0.7276, 0.3346, 0.7075, 0.3607, 0.7316, 0.3032, 0.7492, 0.2919, 0.7547, 0.2975, 0.7426, 0.3146, 0.7276, 0.3346, 0.7426, 0.3146, 0.757, 0.3209, 0.7511, 0.3454, 0.7547, 0.2975, 0.7663, 0.2813, 0.7617, 0.3009, 0.7075, 0.3607, 0.7276, 0.3346, 0.7511, 0.3454, 0.7423, 0.3783, 0.7426, 0.3146, 0.7547, 0.2975, 0.7617, 0.3009, 0.757, 0.3209, 0.7423, 0.3783, 0.7511, 0.3454, 0.777, 0.3461, 0.7824, 0.3809, 0.757, 0.3209, 0.7617, 0.3009, 0.7695, 0.301, 0.7727, 0.3217, 0.7511, 0.3454, 0.757, 0.3209, 0.7727, 0.3217, 0.777, 0.3461, 0.7617, 0.3009, 0.7663, 0.2813, 0.7695, 0.301, 0.7824, 0.3809, 0.777, 0.3461, 0.8015, 0.3379, 0.8187, 0.3655, 0.7727, 0.3217, 0.7695, 0.301, 0.7769, 0.2985, 0.7877, 0.3165, 0.777, 0.3461, 0.7727, 0.3217, 0.7877, 0.3165, 0.8015, 0.3379, 0.7695, 0.301, 0.7663, 0.2813, 0.7769, 0.2985, 0.8015, 0.3379, 0.7877, 0.3165, 0.7996, 0.3058, 0.8202, 0.32, 0.7769, 0.2985, 0.7663, 0.2813, 0.7827, 0.2931, 0.8187, 0.3655, 0.8015, 0.3379, 0.8202, 0.32, 0.8467, 0.34, 0.7877, 0.3165, 0.7769, 0.2985, 0.7827, 0.2931, 0.7996, 0.3058, 0.8202, 0.32, 0.7996, 0.3058, 0.8064, 0.2912, 0.831, 0.2966, 0.7827, 0.2931, 0.7663, 0.2813, 0.7859, 0.2859, 0.8467, 0.34, 0.8202, 0.32, 0.831, 0.2966, 0.8634, 0.3053, 0.7996, 0.3058, 0.7827, 0.2931, 0.7859, 0.2859, 0.8064, 0.2912, 0.8634, 0.3053, 0.831, 0.2966, 0.8321, 0.2707, 0.8659, 0.2665, 0.8064, 0.2912, 0.7859, 0.2859, 0.7862, 0.2781, 0.8072, 0.2751, 0.831, 0.2966, 0.8064, 0.2912, 0.8072, 0.2751, 0.8321, 0.2707, 0.7859, 0.2859, 0.7663, 0.2813, 0.7862, 0.2781, 0.8072, 0.2751, 0.7862, 0.2781, 0.7834, 0.2707, 0.8017, 0.2597, 0.8321, 0.2707, 0.8072, 0.2751, 0.8017, 0.2597, 0.8232, 0.2461, 0.7862, 0.2781, 0.7663, 0.2813, 0.7834, 0.2707, 0.8659, 0.2665, 0.8321, 0.2707, 0.8232, 0.2461, 0.8533, 0.2291, 0.8232, 0.2461, 0.8017, 0.2597, 0.7908, 0.2474, 0.8054, 0.2269, 0.7834, 0.2707, 0.7663, 0.2813, 0.7781, 0.2649, 0.8533, 0.2291, 0.8232, 0.2461, 0.8054, 0.2269, 0.827, 0.1988, 0.8017, 0.2597, 0.7834, 0.2707, 0.7781, 0.2649, 0.7908, 0.2474, 0.7781, 0.2649, 0.7663, 0.2813, 0.7709, 0.2617, 0.827, 0.1988, 0.8054, 0.2269, 0.7814, 0.2164, 0.7896, 0.1803, 0.7908, 0.2474, 0.7781, 0.2649, 0.7709, 0.2617, 0.7757, 0.2411, 0.8054, 0.2269, 0.7908, 0.2474, 0.7757, 0.2411, 0.7814, 0.2164, 0.7896, 0.1803, 0.7814, 0.2164, 0.7551, 0.2153, 0.748, 0.1808, 0.7757, 0.2411, 0.7709, 0.2617, 0.763, 0.2614, 0.7593, 0.2402, 0.7814, 0.2164, 0.7757, 0.2411, 0.7593, 0.2402, 0.7551, 0.2153, 0.7709, 0.2617, 0.7663, 0.2813, 0.763, 0.2614, 0.7551, 0.2153, 0.7593, 0.2402, 0.7441, 0.2464, 0.7308, 0.2248, 0.763, 0.2614, 0.7663, 0.2813, 0.7557, 0.2643, 0.748, 0.1808, 0.7551, 0.2153, 0.7308, 0.2248, 0.7113, 0.1966, 0.7593, 0.2402, 0.763, 0.2614, 0.7557, 0.2643, 0.7441, 0.2464, 0.7308, 0.2248, 0.7441, 0.2464, 0.7325, 0.2577, 0.7122, 0.2429, 0.7557, 0.2643, 0.7663, 0.2813, 0.75, 0.2696, 0.7113, 0.1966, 0.7308, 0.2248, 0.7122, 0.2429, 0.6839, 0.2246, 0.7441, 0.2464, 0.7557, 0.2643, 0.75, 0.2696, 0.7325, 0.2577, 0.6839, 0.2246, 0.7122, 0.2429, 0.702, 0.2665, 0.6694, 0.2603, 0.7325, 0.2577, 0.75, 0.2696, 0.7468, 0.2768, 0.7261, 0.2725, 0.7122, 0.2429, 0.7325, 0.2577, 0.7261, 0.2725, 0.702, 0.2665, 0.75, 0.2696, 0.7663, 0.2813, 0.7468, 0.2768, 0.6834, 0.3693, 0.6813, 0.3545, 0.6943, 0.348, 0.7106, 0.2664, 0.7085, 0.2893, 0.7054, 0.2667, 0.6191, 0.2481, 0.6251, 0.2766, 0.6117, 0.2526, 0.6246, 0.2772, 0.6419, 0.2977, 0.6476, 0.2916, 0.6758, 0.1951, 0.6782, 0.2068, 0.6633, 0.2127, 0.6158, 0.2338, 0.6019, 0.2323, 0.6182, 0.2493, 0.6191, 0.2481, 0.6117, 0.2526, 0.6123, 0.2318, 0.6123, 0.2318, 0.6117, 0.2526, 0.5998, 0.2297, 0.6182, 0.2493, 0.6113, 0.2535, 0.6315, 0.2718, 0.6322, 0.271, 0.6251, 0.2766, 0.6191, 0.2481, 0.6322, 0.271, 0.6416, 0.2974, 0.6251, 0.2766, 0.6315, 0.2718, 0.6246, 0.2772, 0.6476, 0.2916, 0.6478, 0.291, 0.6416, 0.2974, 0.6322, 0.271, 0.6478, 0.291, 0.664, 0.3231, 0.6416, 0.2974, 0.6476, 0.2916, 0.6419, 0.2977, 0.6756, 0.3059, 0.6753, 0.3064, 0.664, 0.3231, 0.6478, 0.291, 0.6753, 0.3064, 0.7, 0.3382, 0.664, 0.3231, 0.6756, 0.3059, 0.6624, 0.3262, 0.7075, 0.3208, 0.7074, 0.3218, 0.7, 0.3382, 0.6753, 0.3064, 0.7074, 0.3218, 0.7514, 0.3516, 0.7, 0.3382, 0.7075, 0.3208, 0.7001, 0.34, 0.7548, 0.3325, 0.7547, 0.3336, 0.7514, 0.3516, 0.7074, 0.3218, 0.7548, 0.3325, 0.8032, 0.3591, 0.8035, 0.3361, 0.8035, 0.3361, 0.8424, 0.3493, 0.8399, 0.3413, 0.9248, 0.291, 0.9178, 0.3109, 0.9124, 0.304, 0.9124, 0.304, 0.896, 0.3276, 0.8918, 0.3203, 0.9116, 0.3026, 0.9334, 0.2934, 0.9186, 0.2902, 0.9116, 0.3026, 0.9167, 0.3089, 0.9334, 0.2934, 0.8918, 0.3203, 0.8733, 0.3415, 0.8699, 0.3333, 0.8916, 0.319, 0.9167, 0.3089, 0.9116, 0.3026, 0.8916, 0.319, 0.8959, 0.3263, 0.9167, 0.3089, 0.8699, 0.3333, 0.8424, 0.3506, 0.8399, 0.3423, 0.8697, 0.3321, 0.8959, 0.3263, 0.8916, 0.319, 0.8697, 0.3321, 0.8729, 0.3398, 0.8959, 0.3263, 0.8399, 0.3423, 0.8029, 0.3609, 0.8032, 0.3367, 0.8399, 0.3423, 0.8424, 0.3506, 0.8029, 0.3609, 0.8399, 0.3413, 0.8729, 0.3398, 0.8697, 0.3321, 0.8399, 0.3413, 0.8424, 0.3493, 0.8729, 0.3398, 0.8032, 0.3367, 0.7514, 0.3516, 0.7547, 0.3336, 0.8032, 0.3367, 0.8029, 0.3609, 0.7514, 0.3516, 0.6019, 0.2323, 0.6113, 0.2535, 0.6182, 0.2493, 0.6113, 0.2535, 0.6246, 0.2772, 0.6315, 0.2718, 0.6419, 0.2977, 0.6624, 0.3262, 0.6756, 0.3059, 0.6624, 0.3262, 0.7001, 0.34, 0.7075, 0.3208, 0.7001, 0.34, 0.7514, 0.3523, 0.7548, 0.3325, 0.7514, 0.3523, 0.8032, 0.3591, 0.7548, 0.3325, 0.8032, 0.3591, 0.8424, 0.3493, 0.8035, 0.3361, 0.9386, 0.2949, 0.9178, 0.3109, 0.9248, 0.291, 0.9178, 0.3109, 0.896, 0.3276, 0.9124, 0.304, 0.896, 0.3276, 0.8733, 0.3415, 0.8918, 0.3203, 0.8733, 0.3415, 0.8424, 0.3506, 0.8699, 0.3333, 0.71, 0.2878, 0.7157, 0.2869, 0.6999, 0.367, 0.71, 0.2878, 0.7079, 0.267, 0.7157, 0.2869, 0.71, 0.2878, 0.6949, 0.2685, 0.7079, 0.267, 0.71, 0.2878, 0.6982, 0.2831, 0.6949, 0.2685, 0.6999, 0.367, 0.6943, 0.348, 0.71, 0.2878, 0.6999, 0.367, 0.6834, 0.3693, 0.6943, 0.348, 0.6943, 0.348, 0.6982, 0.2831, 0.71, 0.2878, 0.6943, 0.348, 0.661, 0.2916, 0.6982, 0.2831, 0.7157, 0.2869, 0.7079, 0.267, 0.7131, 0.2679, 0.6834, 0.3693, 0.6467, 0.2965, 0.6813, 0.3545, 0.6813, 0.3545, 0.6498, 0.2942, 0.6943, 0.348, 0.6813, 0.3545, 0.6467, 0.2965, 0.6498, 0.2942, 0.6498, 0.2942, 0.6467, 0.2965, 0.6439, 0.2776, 0.6498, 0.2942, 0.661, 0.2916, 0.6943, 0.348, 0.6439, 0.2776, 0.6485, 0.2774, 0.6498, 0.2942, 0.6439, 0.2776, 0.6594, 0.1974, 0.6485, 0.2774, 0.6485, 0.2774, 0.6581, 0.2784, 0.6498, 0.2942, 0.6485, 0.2774, 0.6594, 0.1974, 0.6633, 0.2127, 0.6633, 0.2127, 0.6581, 0.2784, 0.6485, 0.2774, 0.6633, 0.2127, 0.6594, 0.1974, 0.6758, 0.1951, 0.6758, 0.1951, 0.7131, 0.2679, 0.6782, 0.2068, 0.6782, 0.2068, 0.7079, 0.267, 0.6633, 0.2127, 0.7131, 0.2679, 0.7079, 0.267, 0.6782, 0.2068, 0.7079, 0.267, 0.6949, 0.2685, 0.6633, 0.2127, 0.6949, 0.2685, 0.6581, 0.2784, 0.6633, 0.2127, 0.8948, 0.355, 0.8833, 0.3499, 0.8958, 0.3248, 0.8958, 0.3248, 0.9088, 0.3304, 0.8948, 0.355, 0.6581, 0.2784, 0.661, 0.2916, 0.6498, 0.2942, 0.8833, 0.3499, 0.8767, 0.3157, 0.8958, 0.3248, 0.8833, 0.3499, 0.8643, 0.3413, 0.8767, 0.3157, 0.8643, 0.3413, 0.8586, 0.3067, 0.8767, 0.3157, 0.8643, 0.3413, 0.8462, 0.3319, 0.8586, 0.3067, 0.8462, 0.3319, 0.836, 0.2955, 0.8586, 0.3067, 0.8462, 0.3319, 0.8227, 0.3232, 0.836, 0.2955, 0.8227, 0.3232, 0.8106, 0.2829, 0.836, 0.2955, 0.8227, 0.3232, 0.7975, 0.3107, 0.8106, 0.2829, 0.7975, 0.3107, 0.7754, 0.2664, 0.8106, 0.2829, 0.7975, 0.3107, 0.7625, 0.2939, 0.7754, 0.2664, 0.7625, 0.2939, 0.7271, 0.2781, 0.7754, 0.2664, 0.7271, 0.2781, 0.7411, 0.2487, 0.7754, 0.2664, 0.6456, 0.2753, 0.6445, 0.2962, 0.6415, 0.2772, 0.6456, 0.2753, 0.6483, 0.2963, 0.6445, 0.2962, 0.6456, 0.2753, 0.6581, 0.2912, 0.6483, 0.2963, 0.6456, 0.2753, 0.6588, 0.2759, 0.6581, 0.2912, 0.6415, 0.2772, 0.6571, 0.2106, 0.6456, 0.2753, 0.6415, 0.2772, 0.6557, 0.1968, 0.6571, 0.2106, 0.6571, 0.2106, 0.6717, 0.2124, 0.6456, 0.2753, 0.6445, 0.2962, 0.6483, 0.2963, 0.6827, 0.368, 0.6557, 0.1968, 0.6717, 0.2124, 0.6571, 0.2106, 0.6557, 0.1968, 0.672, 0.1942, 0.6717, 0.2124, 0.6717, 0.2124, 0.6588, 0.2759, 0.6456, 0.2753, 0.6717, 0.2124, 0.6942, 0.2754, 0.6588, 0.2759, 0.672, 0.1942, 0.7054, 0.2667, 0.6717, 0.2124, 0.672, 0.1942, 0.7106, 0.2664, 0.7054, 0.2667, 0.7054, 0.2667, 0.6942, 0.2754, 0.6717, 0.2124, 0.7106, 0.2664, 0.7136, 0.2853, 0.7085, 0.2893, 0.7085, 0.2893, 0.6955, 0.2917, 0.7054, 0.2667, 0.7085, 0.2893, 0.6973, 0.3481, 0.6821, 0.3462, 0.6821, 0.3462, 0.6992, 0.3652, 0.6827, 0.368, 0.6821, 0.3462, 0.6955, 0.2917, 0.7085, 0.2893, 0.6821, 0.3462, 0.6973, 0.3481, 0.6992, 0.3652, 0.6827, 0.368, 0.6483, 0.2963, 0.6821, 0.3462, 0.6483, 0.2963, 0.6581, 0.2912, 0.6821, 0.3462, 0.6992, 0.3652, 0.6973, 0.3481, 0.7136, 0.2853, 0.6581, 0.2912, 0.6955, 0.2917, 0.6821, 0.3462, 0.6539, 0.2107, 0.6328, 0.2305, 0.6413, 0.2042, 0.6539, 0.2107, 0.6429, 0.2353, 0.6328, 0.2305, 0.6539, 0.2107, 0.6725, 0.2201, 0.6429, 0.2353, 0.6955, 0.2917, 0.6942, 0.2754, 0.7054, 0.2667, 0.7136, 0.2853, 0.6973, 0.3481, 0.7085, 0.2893, 0.6725, 0.2201, 0.6613, 0.2442, 0.6429, 0.2353, 0.6725, 0.2201, 0.6908, 0.2283, 0.6613, 0.2442, 0.6908, 0.2283, 0.6799, 0.2523, 0.6613, 0.2442, 0.6908, 0.2283, 0.7136, 0.238, 0.6799, 0.2523, 0.7136, 0.238, 0.7018, 0.2636, 0.6799, 0.2523, 0.7136, 0.238, 0.7411, 0.2487, 0.7018, 0.2636, 0.7018, 0.2636, 0.7411, 0.2487, 0.7271, 0.2781, 0.8306, 0.2162, 0.8103, 0.2119, 0.8182, 0.2034, 0.8306, 0.2162, 0.8201, 0.2237, 0.8103, 0.2119, 0.8201, 0.2237, 0.7997, 0.2203, 0.8103, 0.2119, 0.8201, 0.2237, 0.8093, 0.2323, 0.7997, 0.2203, 0.8093, 0.2323, 0.7895, 0.2285, 0.7997, 0.2203, 0.8093, 0.2323, 0.799, 0.2407, 0.7895, 0.2285, 0.799, 0.2407, 0.7749, 0.2373, 0.7895, 0.2285, 0.799, 0.2407, 0.786, 0.2513, 0.7749, 0.2373, 0.786, 0.2513, 0.76, 0.25, 0.7749, 0.2373, 0.786, 0.2513, 0.7712, 0.2636, 0.76, 0.25, 0.7712, 0.2636, 0.7399, 0.2662, 0.76, 0.25, 0.7712, 0.2636, 0.7507, 0.2796, 0.7399, 0.2662, 0.7399, 0.2662, 0.7307, 0.2959, 0.72, 0.2824, 0.7507, 0.2796, 0.7307, 0.2959, 0.7399, 0.2662, 0.72, 0.2824, 0.714, 0.3072, 0.7048, 0.295, 0.7307, 0.2959, 0.714, 0.3072, 0.72, 0.2824, 0.6686, 0.3385, 0.6709, 0.3191, 0.6795, 0.332, 0.6614, 0.3243, 0.6709, 0.3191, 0.6686, 0.3385, 0.6709, 0.3191, 0.6818, 0.3118, 0.6795, 0.332, 0.6818, 0.3118, 0.6902, 0.3243, 0.6795, 0.332, 0.6818, 0.3118, 0.6924, 0.3045, 0.6902, 0.3243, 0.6924, 0.3045, 0.7011, 0.3167, 0.6902, 0.3243, 0.6924, 0.3045, 0.7048, 0.295, 0.7011, 0.3167, 0.7048, 0.295, 0.714, 0.3072, 0.7011, 0.3167, 0.7455, 0.4042, 0.7466, 0.8748, 0.737, 0.8748, 0.7349, 0.8747, 0.7297, 0.874, 0.7286, 0.4042, 0.7466, 0.8748, 0.7455, 0.4042, 0.7704, 0.4041, 0.7716, 0.8747, 0.7286, 0.4042, 0.7297, 0.874, 0.7114, 0.8714, 0.7032, 0.8707, 0.7085, 0.407, 0.7101, 0.4065, 0.7263, 0.4042, 0.7716, 0.8747, 0.7704, 0.4041, 0.7873, 0.4041, 0.7885, 0.8738, 0.7833, 0.8746, 0.7812, 0.8747, 0.7085, 0.407, 0.7032, 0.8707, 0.6832, 0.8654, 0.6752, 0.8644, 0.6869, 0.412, 0.6882, 0.4114, 0.7885, 0.8738, 0.7873, 0.4041, 0.7874, 0.4038, 0.8041, 0.406, 0.8074, 0.4068, 0.8149, 0.8691, 0.8068, 0.8711, 0.6869, 0.412, 0.6752, 0.8644, 0.6572, 0.8572, 0.6521, 0.8543, 0.6608, 0.4224, 0.6685, 0.4184, 0.8149, 0.8691, 0.8074, 0.4068, 0.8275, 0.4115, 0.8354, 0.4122, 0.8363, 0.8635, 0.835, 0.8642, 0.6608, 0.4224, 0.6521, 0.8543, 0.6395, 0.848, 0.6323, 0.8447, 0.6437, 0.431, 0.6479, 0.4281, 0.8363, 0.8635, 0.8354, 0.4122, 0.8536, 0.4189, 0.8588, 0.4217, 0.862, 0.8524, 0.8544, 0.8567, 0.6437, 0.431, 0.6323, 0.8447, 0.6218, 0.8372, 0.615, 0.8339, 0.6258, 0.4424, 0.6329, 0.4379, 0.862, 0.8524, 0.8588, 0.4217, 0.8715, 0.4277, 0.8788, 0.4307, 0.8788, 0.8434, 0.8747, 0.8464, 0.8788, 0.8434, 0.8788, 0.4307, 0.8894, 0.4379, 0.8963, 0.4411, 0.8963, 0.8315, 0.8894, 0.8362, 0.2772, 0.9865, 0.2712, 0.01952, 0.3009, 0.01926, 0.3153, 0.01993, 0.3069, 0.9851, 0.2978, 0.9865, 0.294, 0.9867, 0.2335, 0.9868, 0.2275, 0.01989, 0.2712, 0.01952, 0.2772, 0.9865, 0.3069, 0.9851, 0.3153, 0.01993, 0.3473, 0.02569, 0.3615, 0.02759, 0.3429, 0.9795, 0.3391, 0.9808, 0.2275, 0.01989, 0.2335, 0.9868, 0.2167, 0.9873, 0.2129, 0.9872, 0.2037, 0.9859, 0.1835, 0.02268, 0.1978, 0.02014, 0.3429, 0.9795, 0.3615, 0.02759, 0.3947, 0.03763, 0.4001, 0.04012, 0.3915, 0.9645, 0.3775, 0.9704, 0.1835, 0.02268, 0.2037, 0.9859, 0.1717, 0.9815, 0.1574, 0.9802, 0.1478, 0.02966, 0.1515, 0.02825, 0.3915, 0.9645, 0.4001, 0.04012, 0.4297, 0.05359, 0.4436, 0.06292, 0.4354, 0.9428, 0.4213, 0.9518, 0.1478, 0.02966, 0.1574, 0.9802, 0.1229, 0.9706, 0.109, 0.9682, 0.109, 0.04172, 0.1133, 0.03961, 0.4354, 0.9428, 0.4436, 0.06292, 0.4599, 0.07233, 0.4748, 0.08542, 0.4669, 0.9212, 0.4519, 0.9339, 0.109, 0.04172, 0.109, 0.9682, 0.07916, 0.9551, 0.06514, 0.9459, 0.06516, 0.064, 0.07919, 0.05483, 0.4669, 0.9212, 0.4748, 0.08542, 0.487, 0.09365, 0.504, 0.1076, 0.4966, 0.8981, 0.4794, 0.9116, 0.06516, 0.064, 0.06514, 0.9459, 0.04872, 0.9367, 0.03373, 0.9237, 0.03376, 0.08614, 0.04875, 0.07321, 0.03376, 0.08614, 0.03373, 0.9237, 0.02141, 0.9158, 0.00425, 0.902, 0.004248, 0.1097, 0.02141, 0.09593, 0.6473, 0.02632, 0.6793, 0.01937, 0.6875, 0.07377, 0.6586, 0.08041, 0.6483, 0.03291, 0.6793, 0.01937, 0.7266, 0.01091, 0.7308, 0.06637, 0.6875, 0.07377, 0.6483, 0.03291, 0.6586, 0.08041, 0.6585, 0.08045, 0.6549, 0.9125, 0.6714, 0.9167, 0.6615, 0.9717, 0.6425, 0.9675, 0.7619, 0.01248, 0.7619, 0.06245, 0.7308, 0.06637, 0.7266, 0.01091, 0.7607, 0.005204, 0.7098, 0.9815, 0.6615, 0.9717, 0.6714, 0.9167, 0.7161, 0.9249, 0.762, 0.06244, 0.7619, 0.06245, 0.7619, 0.01248, 0.7312, 0.9867, 0.7098, 0.9815, 0.7161, 0.9249, 0.734, 0.9271, 0.5087, 0.8471, 0.5134, 0.1532, 0.5452, 0.1827, 0.5394, 0.8166, 0.9966, 0.1224, 0.992, 0.8607, 0.9574, 0.8287, 0.963, 0.155, 0.8046, 0.003011, 0.7999, 0.06438, 0.762, 0.06244, 0.7619, 0.01248, 0.7607, 0.005204, 0.7608, 0.005184, 0.7999, 0.06438, 0.8046, 0.003011, 0.8111, 0.003427, 0.8665, 0.01194, 0.8541, 0.0731, 0.8055, 0.06595, 0.8541, 0.0731, 0.8665, 0.01194, 0.8748, 0.01433, 0.9204, 0.03419, 0.9032, 0.09077, 0.8588, 0.0752, 0.9032, 0.09077, 0.9204, 0.03419, 0.9407, 0.0444, 0.9593, 0.06204, 0.9369, 0.117, 0.9147, 0.09635, 0.9369, 0.117, 0.9593, 0.06204, 0.9775, 0.08092, 0.9874, 0.09548, 0.9588, 0.146, 0.9442, 0.125, 0.9588, 0.146, 0.9874, 0.09548, 0.9966, 0.1224, 0.963, 0.155, 0.9818, 0.8888, 0.9532, 0.8381, 0.9574, 0.8287, 0.992, 0.8607, 0.9532, 0.8381, 0.9818, 0.8888, 0.972, 0.9036, 0.954, 0.9231, 0.9316, 0.8684, 0.9387, 0.8601, 0.9316, 0.8684, 0.954, 0.9231, 0.9357, 0.9415, 0.9154, 0.9524, 0.8981, 0.8959, 0.9097, 0.8899, 0.8981, 0.8959, 0.9154, 0.9524, 0.8696, 0.9739, 0.8611, 0.9766, 0.8485, 0.9152, 0.8533, 0.9129, 0.8485, 0.9152, 0.8611, 0.9766, 0.8045, 0.9869, 0.7977, 0.9876, 0.793, 0.9253, 0.7988, 0.9235, 0.793, 0.9253, 0.7977, 0.9876, 0.7507, 0.9876, 0.737, 0.9872, 0.7403, 0.9269, 0.7519, 0.9272, 0.7403, 0.9269, 0.737, 0.9872, 0.7312, 0.9867, 0.734, 0.9271, 0.6379, 0.9662, 0.6501, 0.9116, 0.6549, 0.9125, 0.6425, 0.9675, 0.6501, 0.9116, 0.6379, 0.9662, 0.6279, 0.9624, 0.5957, 0.9472, 0.6134, 0.8951, 0.6421, 0.9087, 0.6134, 0.8951, 0.5957, 0.9472, 0.5917, 0.945, 0.5638, 0.9247, 0.5843, 0.8776, 0.6099, 0.8935, 0.5843, 0.8776, 0.5638, 0.9247, 0.5603, 0.922, 0.5424, 0.9044, 0.5643, 0.8607, 0.5822, 0.8763, 0.5643, 0.8607, 0.5424, 0.9044, 0.5341, 0.8964, 0.5272, 0.8852, 0.5512, 0.8424, 0.5594, 0.8562, 0.5512, 0.8424, 0.5272, 0.8852, 0.5195, 0.873, 0.5151, 0.8641, 0.5417, 0.8223, 0.5483, 0.8368, 0.5417, 0.8223, 0.5151, 0.8641, 0.5087, 0.8471, 0.5394, 0.8166, 0.5219, 0.1345, 0.5481, 0.1746, 0.5452, 0.1827, 0.5134, 0.1532, 0.5481, 0.1746, 0.5219, 0.1345, 0.5254, 0.1269, 0.5319, 0.1144, 0.5559, 0.1565, 0.5531, 0.1619, 0.5559, 0.1565, 0.5319, 0.1144, 0.5386, 0.1015, 0.5477, 0.09172, 0.5699, 0.1359, 0.5645, 0.1412, 0.5699, 0.1359, 0.5477, 0.09172, 0.5689, 0.06948, 0.5732, 0.06611, 0.5939, 0.1151, 0.5912, 0.1168, 0.5939, 0.1151, 0.5732, 0.06611, 0.6069, 0.0426, 0.6116, 0.04031, 0.6282, 0.09427, 0.6242, 0.09611, 0.6282, 0.09427, 0.6116, 0.04031, 0.6472, 0.02635, 0.6473, 0.02632, 0.6483, 0.03291, 0.6585, 0.08045])
me_bouche_023.materials.append(mat_weapon_shield_scutum)
me_bouche_023.use_remesh_preserve_volume = False
me_bouche_023.use_remesh_preserve_attributes = False
me_bouche_023.use_mirror_vertex_groups = False
me_bouche_023.update()
arm_bouche_skeleton = bpy.data.armatures.new('Bouche_skeleton')  # bones are not reproduced

# ---- objects
ob_bouche_skeleton = bpy.data.objects.new('Bouche_skeleton', arm_bouche_skeleton)
ob_bouche_004 = bpy.data.objects.new('Bouche.004', me_bouche_023)

# ---- transforms, parenting, visibility, modifiers, constraints
ob_bouche_skeleton.location = (0.0, 0.0, 0.0)
ob_bouche_skeleton.show_in_front = True
ob_bouche_skeleton.lineart.crease_threshold = 0.0
ob_bouche_004.parent = ob_bouche_skeleton
ob_bouche_004.location = (0.09923, 0.0, 0.0)
ob_bouche_004.scale = (1.021, 1.0, 1.0)
ob_bouche_004.lineart.crease_threshold = 0.0
_vg = ob_bouche_004.vertex_groups.new(name='root')
_vg.add([565, 566, 567, 568, 569, 570, 571, 572, 573, 574, 575, 576, 577, 578, 579, 580, 581, 582, 583, 584, 585, 586, 587, 588, 589, 590, 591, 592, 593, 594, 595, 596, 597, 598, 599, 600, 601, 602, 603, 604, 605, 606, 607, 608, 609, 610, 611, 612, 613, 614, 615, 616, 617, 618, 619, 620, 621, 622, 623, 624, 625, 626, 627, 628, 629, 630, 631, 632, 633, 634, 635, 636, 637, 638, 639, 640, 641, 642, 643, 644, 645, 646, 647, 648], 1.0, 'REPLACE')
_m = ob_bouche_004.modifiers.new('Armature', 'ARMATURE')
_m.object = ob_bouche_skeleton

# ---- collection membership
col_collection_1.objects.link(ob_bouche_skeleton)
col_collection_1.objects.link(ob_bouche_004)

# ---- scene / render settings (as saved in the file)
scene.frame_start = 1; scene.frame_end = 250; scene.frame_set(0)
scene.render.engine = 'BLENDER_EEVEE_NEXT'
scene.render.resolution_percentage = 50
scene.render.dither_intensity = 0.0
scene.cycles.use_denoising = False
scene.cycles.samples = 128
scene.cycles.sampling_pattern = 'TABULATED_SOBOL'
scene.cycles.light_sampling_threshold = 0.0
scene.cycles.use_adaptive_sampling = False
scene.cycles.use_light_tree = False
scene.cycles.blur_glossy = 0.0
scene.cycles.sample_clamp_indirect = 0.0
scene.view_settings.view_transform = 'Standard'
bpy.context.view_layer.update()

# ---- added for rendering (the .blend has no active camera and no usable light): camera, sun
cam_auto = bpy.data.cameras.new('AutoCamera')
cam_auto.lens = 50.0
cam_auto.sensor_width = 36.0
cam_auto.clip_end = 1000.0
ob_auto_camera = bpy.data.objects.new('AutoCamera', cam_auto)
scene.collection.objects.link(ob_auto_camera)
ob_auto_camera.location = (51.6557, -52.2987, 41.3387)
ob_auto_camera.rotation_euler = (1.09748, -7.21219e-08, 0.694738)
scene.camera = ob_auto_camera
light_auto_sun = bpy.data.lights.new('AutoSun', 'SUN')
light_auto_sun.energy = 3.0
light_auto_sun.angle = 0.0523599
ob_auto_sun = bpy.data.objects.new('AutoSun', light_auto_sun)
scene.collection.objects.link(ob_auto_sun)
ob_auto_sun.rotation_euler = (0.872665, 0.174533, 0.523599)
bpy.context.view_layer.update()
